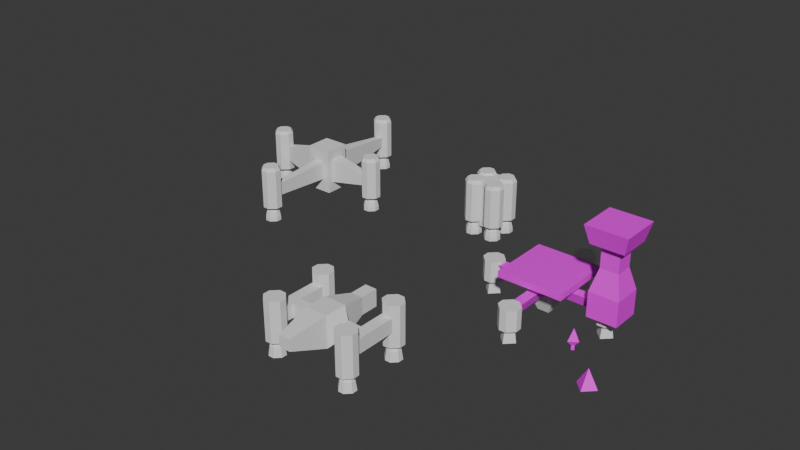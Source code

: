 # Source: random.blend  (saved by Blender 4.5.90; exported with 4.5.12 LTS)
import bpy
from mathutils import Matrix  # noqa: F401  (used for matrix-valued properties, if any)

bpy.ops.wm.read_factory_settings(use_empty=True)
scene = bpy.context.scene
scene.name = 'Scene'

# ---- collections
col_collection = bpy.data.collections.new('Collection'); scene.collection.children.link(col_collection)

# ---- images (referenced by path relative to the original .blend; pixels are not part of the script)
import os
ASSET_DIR = os.environ.get("B2B_ASSET_DIR", "")  # directory of the original .blend (textures are referenced by path, not embedded)
HERE = os.path.dirname(os.path.abspath(__file__))  # packed textures are extracted next to this script under _unpacked/

def load_image(name, relpath, width, height, colorspace="sRGB"):
    """Load a texture the original file referenced (path relative to the .blend, or extracted next to this script)."""
    p = next((c for c in (os.path.join(HERE, relpath), os.path.join(ASSET_DIR, relpath)) if relpath and os.path.exists(c)), "")
    if p:
        img = bpy.data.images.load(p, check_existing=True)
        img.name = name
    else:  # same state as the original file: an image datablock whose file is absent (Cycles renders it pink)
        img = bpy.data.images.new(name, width, height)
        img.source = "FILE"
        img.filepath = "//" + (relpath or name)
    img.colorspace_settings.name = colorspace
    return img
img_lander_ship = load_image('lander_ship', 'lander_ship.png', 1024, 1024, 'sRGB')
img_flames_png = load_image('flames.png', 'flames.png', 1024, 1024, 'sRGB')
img_landing_pad = load_image('landing_pad', 'landing_pad.png', 1024, 1024, 'sRGB')
img_tree_png = load_image('tree.png', 'tree.png', 1024, 1024, 'sRGB')

# ---- materials (node trees are filled in below, after node groups)
mat_lander_ship = bpy.data.materials.new('lander_ship')
mat_flamy = bpy.data.materials.new('flamy')
mat_landing_pad = bpy.data.materials.new('landing_pad')
mat_tree = bpy.data.materials.new('tree')

# ---- material node trees
mat_lander_ship.use_nodes = True; mat_lander_ship.node_tree.nodes.clear()
_N = mat_lander_ship.node_tree.nodes; _L = mat_lander_ship.node_tree.links
n0 = _N.new('ShaderNodeBsdfPrincipled'); n0.name = 'Principled BSDF'; n0.location = (-200, 100)
n1 = _N.new('ShaderNodeOutputMaterial'); n1.name = 'Material Output'; n1.location = (200, 100)
n2 = _N.new('ShaderNodeTexImage'); n2.name = 'Image Texture'; n2.location = (-490, 80)
n2.image = img_lander_ship
_L.new(n0.outputs[0], n1.inputs[0])
_L.new(n2.outputs[0], n0.inputs[0])
n1.is_active_output = True
mat_flamy.use_nodes = True; mat_flamy.node_tree.nodes.clear()
_N = mat_flamy.node_tree.nodes; _L = mat_flamy.node_tree.links
n0 = _N.new('ShaderNodeBsdfPrincipled'); n0.name = 'Principled BSDF'; n0.location = (-200, 100)
n1 = _N.new('ShaderNodeOutputMaterial'); n1.name = 'Material Output'; n1.location = (200, 100)
n2 = _N.new('ShaderNodeTexImage'); n2.name = 'Image Texture'; n2.location = (-490, 60)
n2.image = img_flames_png
_L.new(n0.outputs[0], n1.inputs[0])
_L.new(n2.outputs[0], n0.inputs[0])
n1.is_active_output = True
mat_landing_pad.use_nodes = True; mat_landing_pad.node_tree.nodes.clear()
_N = mat_landing_pad.node_tree.nodes; _L = mat_landing_pad.node_tree.links
n0 = _N.new('ShaderNodeBsdfPrincipled'); n0.name = 'Principled BSDF'; n0.location = (-200, 100)
n1 = _N.new('ShaderNodeOutputMaterial'); n1.name = 'Material Output'; n1.location = (200, 100)
n2 = _N.new('ShaderNodeTexImage'); n2.name = 'Image Texture'; n2.location = (-490, 80)
n2.image = img_landing_pad
n2.interpolation = 'Closest'
_L.new(n0.outputs[0], n1.inputs[0])
_L.new(n2.outputs[0], n0.inputs[0])
n1.is_active_output = True
mat_tree.use_nodes = True; mat_tree.node_tree.nodes.clear()
_N = mat_tree.node_tree.nodes; _L = mat_tree.node_tree.links
n0 = _N.new('ShaderNodeBsdfPrincipled'); n0.name = 'Principled BSDF'; n0.location = (-200, 100)
n1 = _N.new('ShaderNodeOutputMaterial'); n1.name = 'Material Output'; n1.location = (200, 100)
n2 = _N.new('ShaderNodeTexImage'); n2.name = 'Image Texture'; n2.location = (-490, 80)
n2.image = img_tree_png
_L.new(n0.outputs[0], n1.inputs[0])
_L.new(n2.outputs[0], n0.inputs[0])
n1.is_active_output = True

# ---- world
world_world = bpy.data.worlds.new('World'); scene.world = world_world
world_world.use_nodes = True; world_world.node_tree.nodes.clear()
_N = world_world.node_tree.nodes; _L = world_world.node_tree.links
n0 = _N.new('ShaderNodeOutputWorld'); n0.name = 'World Output'; n0.location = (300, 300)
n1 = _N.new('ShaderNodeBackground'); n1.name = 'Background'; n1.location = (10, 300)
n1.inputs[0].default_value = (0.05088, 0.05088, 0.05088, 1.0)
_L.new(n1.outputs[0], n0.inputs[0])
n0.is_active_output = True
world_world.color = (0.05088, 0.05088, 0.05088)
world_world.sun_shadow_jitter_overblur = 0.0

# ---- meshes
me_cube_001 = bpy.data.meshes.new('Cube.001')
me_cube_001.from_pydata([(0.3467, -1.0, 3.162), (1.0, -0.3467, 3.162), (1.0, 0.3467, 3.162), (0.3467, 1.0, 3.162), (-0.3467, 1.0, 3.162), (-1.0, 0.3467, 3.162), (-1.0, -0.3467, 3.162), (-0.3467, -1.0, 3.162), (-0.3467, -1.0, -1.0), (-1.0, -0.3467, -1.0), (-1.0, -0.3467, 1.0), (-0.3467, -1.0, 1.0), (-1.0, 0.3467, -1.0), (-0.3467, 1.0, -1.0), (-0.3467, 1.0, 1.0), (-1.0, 0.3467, 1.0), (1.0, -0.3467, -1.0), (0.3467, -1.0, -1.0), (0.3467, -1.0, 1.0), (1.0, -0.3467, 1.0), (0.3467, 1.0, -1.0), (1.0, 0.3467, -1.0), (1.0, 0.3467, 1.0), (0.3467, 1.0, 1.0), (0.7856, -0.2724, 3.503), (0.7856, 0.2724, 3.503), (0.2724, -0.7856, 3.503), (-0.2724, -0.7856, 3.503), (-0.7856, -0.2724, 3.503), (-0.7856, 0.2724, 3.503), (-0.2724, 0.7856, 3.503), (0.2724, 0.7856, 3.503), (-0.09989, -0.2881, -1.0), (-0.2881, -0.09989, -1.0), (-0.2881, 0.09989, -1.0), (-0.09989, 0.2881, -1.0), (0.2881, -0.09989, -1.0), (0.09989, -0.2881, -1.0), (0.09989, 0.2881, -1.0), (0.2881, 0.09989, -1.0), (-0.6697, -0.2322, -1.55), (-0.2322, -0.6697, -1.55), (-0.2322, 0.6697, -1.55), (-0.6697, 0.2322, -1.55), (0.6697, 0.2322, -1.55), (0.2322, 0.6697, -1.55), (0.2322, -0.6697, -1.55), (0.6697, -0.2322, -1.55), (-0.8007, -0.2776, -2.079), (-0.2776, -0.8007, -2.079), (-0.2776, 0.8007, -2.079), (-0.8007, 0.2776, -2.079), (0.8007, 0.2776, -2.079), (0.2776, 0.8007, -2.079), (0.2776, -0.8007, -2.079), (0.8007, -0.2776, -2.079), (-0.6265, -0.2037, -2.54), (-0.2037, -0.6265, -2.54), (-0.2037, 0.6265, -2.54), (-0.6265, 0.2037, -2.54), (0.6265, 0.2037, -2.54), (0.2037, 0.6265, -2.54), (0.2037, -0.6265, -2.54), (0.6265, -0.2037, -2.54), (-0.8264, -0.2865, -2.54), (-0.2865, -0.8264, -2.54), (-0.2865, 0.8264, -2.54), (-0.8264, 0.2865, -2.54), (0.8264, 0.2865, -2.54), (0.2865, 0.8264, -2.54), (0.2865, -0.8264, -2.54), (0.8264, -0.2865, -2.54), (-0.6265, -0.2037, -1.905), (-0.2037, -0.6265, -1.905), (-0.2037, 0.6265, -1.905), (-0.6265, 0.2037, -1.905), (0.6265, 0.2037, -1.905), (0.2037, 0.6265, -1.905), (0.2037, -0.6265, -1.905), (0.6265, -0.2037, -1.905)], [], [(17, 18, 11, 8), (21, 22, 19, 16), (3, 4, 30, 31), (11, 18, 0, 7), (9, 10, 15, 12), (13, 14, 23, 20), (8, 11, 10, 9), (14, 13, 12, 15), (22, 21, 20, 23), (18, 17, 16, 19), (12, 13, 20, 21, 16, 17, 8, 9), (22, 23, 3, 2), (14, 15, 5, 4), (10, 11, 7, 6), (19, 22, 2, 1), (15, 10, 6, 5), (23, 14, 4, 3), (18, 19, 1, 0), (25, 31, 30, 29, 28, 27, 26, 24), (2, 3, 31, 25), (0, 1, 24, 26), (5, 6, 28, 29), (1, 2, 25, 24), (4, 5, 29, 30), (6, 7, 27, 28), (7, 0, 26, 27), (34, 33, 32, 37, 36, 39, 38, 35), (45, 44, 52, 53), (39, 36, 47, 44), (33, 34, 43, 40), (38, 39, 44, 45), (32, 33, 40, 41), (37, 32, 41, 46), (35, 38, 45, 42), (36, 37, 46, 47), (34, 35, 42, 43), (52, 55, 71, 68), (41, 40, 48, 49), (46, 41, 49, 54), (42, 45, 53, 50), (47, 46, 54, 55), (43, 42, 50, 51), (44, 47, 55, 52), (40, 43, 51, 48), (63, 62, 78, 79), (48, 51, 67, 64), (53, 52, 68, 69), (49, 48, 64, 65), (54, 49, 65, 70), (50, 53, 69, 66), (55, 54, 70, 71), (51, 50, 66, 67), (56, 57, 65, 64), (58, 59, 67, 66), (60, 61, 69, 68), (62, 63, 71, 70), (59, 56, 64, 67), (61, 58, 66, 69), (63, 60, 68, 71), (57, 62, 70, 65), (75, 74, 77, 76, 79, 78, 73, 72), (59, 58, 74, 75), (60, 63, 79, 76), (56, 59, 75, 72), (61, 60, 76, 77), (57, 56, 72, 73), (62, 57, 73, 78), (58, 61, 77, 74)])
_uv = me_cube_001.uv_layers.new(name='UVMap')
_uv.uv.foreach_set('vector', [0.375, 0.8317, 0.625, 0.8317, 0.625, 0.9183, 0.375, 0.9183, 0.375, 0.5817, 0.625, 0.5817, 0.625, 0.6683, 0.375, 0.6683, 0.625, 0.4183, 0.625, 0.3317, 0.625, 0.3317, 0.625, 0.4183, 0.625, 0.9183, 0.625, 0.8317, 0.625, 0.8317, 0.625, 0.9183, 0.375, 0.08166, 0.625, 0.08166, 0.625, 0.1683, 0.375, 0.1683, 0.375, 0.3317, 0.625, 0.3317, 0.625, 0.4183, 0.375, 0.4183, 0.375, 0.0, 0.625, 0.0, 0.625, 0.08166, 0.375, 0.08166, 0.625, 0.3317, 0.375, 0.3317, 0.375, 0.1683, 0.625, 0.1683, 0.625, 0.5817, 0.375, 0.5817, 0.375, 0.4183, 0.625, 0.4183, 0.625, 0.8317, 0.375, 0.8317, 0.375, 0.6683, 0.625, 0.6683, 0.125, 0.5817, 0.2067, 0.5, 0.2933, 0.5, 0.375, 0.5817, 0.375, 0.6683, 0.2933, 0.75, 0.2067, 0.75, 0.125, 0.6683, 0.625, 0.5817, 0.625, 0.4183, 0.625, 0.4183, 0.625, 0.5817, 0.625, 0.3317, 0.625, 0.1683, 0.625, 0.1683, 0.625, 0.3317, 0.625, 0.08166, 0.625, 0.0, 0.625, 0.0, 0.625, 0.08166, 0.625, 0.6683, 0.625, 0.5817, 0.625, 0.5817, 0.625, 0.6683, 0.625, 0.1683, 0.625, 0.08166, 0.625, 0.08166, 0.625, 0.1683, 0.625, 0.4183, 0.625, 0.3317, 0.625, 0.3317, 0.625, 0.4183, 0.625, 0.8317, 0.625, 0.6683, 0.625, 0.6683, 0.625, 0.8317, 0.625, 0.5817, 0.7067, 0.5, 0.7933, 0.5, 0.875, 0.5817, 0.875, 0.6683, 0.7933, 0.75, 0.7067, 0.75, 0.625, 0.6683, 0.625, 0.5817, 0.625, 0.4183, 0.625, 0.4183, 0.625, 0.5817, 0.625, 0.8317, 0.625, 0.6683, 0.625, 0.6683, 0.625, 0.8317, 0.625, 0.1683, 0.625, 0.08166, 0.625, 0.08166, 0.625, 0.1683, 0.625, 0.6683, 0.625, 0.5817, 0.625, 0.5817, 0.625, 0.6683, 0.625, 0.3317, 0.625, 0.1683, 0.625, 0.1683, 0.625, 0.3317, 0.625, 0.08166, 0.625, 0.0, 0.625, 0.0, 0.625, 0.08166, 0.625, 0.9183, 0.625, 0.8317, 0.625, 0.8317, 0.625, 0.9183, 0.125, 0.5817, 0.125, 0.6683, 0.2067, 0.75, 0.2933, 0.75, 0.375, 0.6683, 0.375, 0.5817, 0.2933, 0.5, 0.2067, 0.5, 0.2933, 0.5, 0.375, 0.5817, 0.375, 0.5817, 0.2933, 0.5, 0.375, 0.5817, 0.375, 0.6683, 0.375, 0.6683, 0.375, 0.5817, 0.125, 0.6683, 0.125, 0.5817, 0.125, 0.5817, 0.125, 0.6683, 0.2933, 0.5, 0.375, 0.5817, 0.375, 0.5817, 0.2933, 0.5, 0.2067, 0.75, 0.125, 0.6683, 0.125, 0.6683, 0.2067, 0.75, 0.2933, 0.75, 0.2067, 0.75, 0.2067, 0.75, 0.2933, 0.75, 0.2067, 0.5, 0.2933, 0.5, 0.2933, 0.5, 0.2067, 0.5, 0.375, 0.6683, 0.2933, 0.75, 0.2933, 0.75, 0.375, 0.6683, 0.125, 0.5817, 0.2067, 0.5, 0.2067, 0.5, 0.125, 0.5817, 0.375, 0.5817, 0.375, 0.6683, 0.375, 0.6683, 0.375, 0.5817, 0.2067, 0.75, 0.125, 0.6683, 0.125, 0.6683, 0.2067, 0.75, 0.2933, 0.75, 0.2067, 0.75, 0.2067, 0.75, 0.2933, 0.75, 0.2067, 0.5, 0.2933, 0.5, 0.2933, 0.5, 0.2067, 0.5, 0.375, 0.6683, 0.2933, 0.75, 0.2933, 0.75, 0.375, 0.6683, 0.125, 0.5817, 0.2067, 0.5, 0.2067, 0.5, 0.125, 0.5817, 0.375, 0.5817, 0.375, 0.6683, 0.375, 0.6683, 0.375, 0.5817, 0.125, 0.6683, 0.125, 0.5817, 0.125, 0.5817, 0.125, 0.6683, 0.3448, 0.6558, 0.2808, 0.7198, 0.2808, 0.7198, 0.3448, 0.6558, 0.125, 0.6683, 0.125, 0.5817, 0.125, 0.5817, 0.125, 0.6683, 0.2933, 0.5, 0.375, 0.5817, 0.375, 0.5817, 0.2933, 0.5, 0.2067, 0.75, 0.125, 0.6683, 0.125, 0.6683, 0.2067, 0.75, 0.2933, 0.75, 0.2067, 0.75, 0.2067, 0.75, 0.2933, 0.75, 0.2067, 0.5, 0.2933, 0.5, 0.2933, 0.5, 0.2067, 0.5, 0.375, 0.6683, 0.2933, 0.75, 0.2933, 0.75, 0.375, 0.6683, 0.125, 0.5817, 0.2067, 0.5, 0.2067, 0.5, 0.125, 0.5817, 0.1552, 0.6558, 0.2192, 0.7198, 0.2067, 0.75, 0.125, 0.6683, 0.2192, 0.5302, 0.1552, 0.5942, 0.125, 0.5817, 0.2067, 0.5, 0.3448, 0.5942, 0.2808, 0.5302, 0.2933, 0.5, 0.375, 0.5817, 0.2808, 0.7198, 0.3448, 0.6558, 0.375, 0.6683, 0.2933, 0.75, 0.1552, 0.5942, 0.1552, 0.6558, 0.125, 0.6683, 0.125, 0.5817, 0.2808, 0.5302, 0.2192, 0.5302, 0.2067, 0.5, 0.2933, 0.5, 0.3448, 0.6558, 0.3448, 0.5942, 0.375, 0.5817, 0.375, 0.6683, 0.2192, 0.7198, 0.2808, 0.7198, 0.2933, 0.75, 0.2067, 0.75, 0.1552, 0.5942, 0.2192, 0.5302, 0.2808, 0.5302, 0.3448, 0.5942, 0.3448, 0.6558, 0.2808, 0.7198, 0.2192, 0.7198, 0.1552, 0.6558, 0.1552, 0.5942, 0.2192, 0.5302, 0.2192, 0.5302, 0.1552, 0.5942, 0.3448, 0.5942, 0.3448, 0.6558, 0.3448, 0.6558, 0.3448, 0.5942, 0.1552, 0.6558, 0.1552, 0.5942, 0.1552, 0.5942, 0.1552, 0.6558, 0.2808, 0.5302, 0.3448, 0.5942, 0.3448, 0.5942, 0.2808, 0.5302, 0.2192, 0.7198, 0.1552, 0.6558, 0.1552, 0.6558, 0.2192, 0.7198, 0.2808, 0.7198, 0.2192, 0.7198, 0.2192, 0.7198, 0.2808, 0.7198, 0.2192, 0.5302, 0.2808, 0.5302, 0.2808, 0.5302, 0.2192, 0.5302])
me_cube_001.update()
me_cube_002 = bpy.data.meshes.new('Cube.002')
me_cube_002.from_pydata([(0.3467, -1.0, 3.162), (1.0, -0.3467, 3.162), (1.0, 0.3467, 3.162), (0.3467, 1.0, 3.162), (-0.3467, 1.0, 3.162), (-1.0, 0.3467, 3.162), (-1.0, -0.3467, 3.162), (-0.3467, -1.0, 3.162), (-0.3467, -1.0, -1.0), (-1.0, -0.3467, -1.0), (-1.0, -0.3467, 1.0), (-0.3467, -1.0, 1.0), (-1.0, 0.3467, -1.0), (-0.3467, 1.0, -1.0), (-0.3467, 1.0, 1.0), (-1.0, 0.3467, 1.0), (1.0, -0.3467, -1.0), (0.3467, -1.0, -1.0), (0.3467, -1.0, 1.0), (1.0, -0.3467, 1.0), (0.3467, 1.0, -1.0), (1.0, 0.3467, -1.0), (1.0, 0.3467, 1.0), (0.3467, 1.0, 1.0), (0.7856, -0.2724, 3.503), (0.7856, 0.2724, 3.503), (0.2724, -0.7856, 3.503), (-0.2724, -0.7856, 3.503), (-0.7856, -0.2724, 3.503), (-0.7856, 0.2724, 3.503), (-0.2724, 0.7856, 3.503), (0.2724, 0.7856, 3.503), (-0.09989, -0.2881, -1.0), (-0.2881, -0.09989, -1.0), (-0.2881, 0.09989, -1.0), (-0.09989, 0.2881, -1.0), (0.2881, -0.09989, -1.0), (0.09989, -0.2881, -1.0), (0.09989, 0.2881, -1.0), (0.2881, 0.09989, -1.0), (-0.6697, -0.2322, -1.55), (-0.2322, -0.6697, -1.55), (-0.2322, 0.6697, -1.55), (-0.6697, 0.2322, -1.55), (0.6697, 0.2322, -1.55), (0.2322, 0.6697, -1.55), (0.2322, -0.6697, -1.55), (0.6697, -0.2322, -1.55), (-0.8007, -0.2776, -2.079), (-0.2776, -0.8007, -2.079), (-0.2776, 0.8007, -2.079), (-0.8007, 0.2776, -2.079), (0.8007, 0.2776, -2.079), (0.2776, 0.8007, -2.079), (0.2776, -0.8007, -2.079), (0.8007, -0.2776, -2.079), (-0.6265, -0.2037, -2.54), (-0.2037, -0.6265, -2.54), (-0.2037, 0.6265, -2.54), (-0.6265, 0.2037, -2.54), (0.6265, 0.2037, -2.54), (0.2037, 0.6265, -2.54), (0.2037, -0.6265, -2.54), (0.6265, -0.2037, -2.54), (-0.8264, -0.2865, -2.54), (-0.2865, -0.8264, -2.54), (-0.2865, 0.8264, -2.54), (-0.8264, 0.2865, -2.54), (0.8264, 0.2865, -2.54), (0.2865, 0.8264, -2.54), (0.2865, -0.8264, -2.54), (0.8264, -0.2865, -2.54), (-0.6265, -0.2037, -1.905), (-0.2037, -0.6265, -1.905), (-0.2037, 0.6265, -1.905), (-0.6265, 0.2037, -1.905), (0.6265, 0.2037, -1.905), (0.2037, 0.6265, -1.905), (0.2037, -0.6265, -1.905), (0.6265, -0.2037, -1.905)], [], [(17, 18, 11, 8), (21, 22, 19, 16), (3, 4, 30, 31), (11, 18, 0, 7), (9, 10, 15, 12), (13, 14, 23, 20), (8, 11, 10, 9), (14, 13, 12, 15), (22, 21, 20, 23), (18, 17, 16, 19), (12, 13, 20, 21, 16, 17, 8, 9), (22, 23, 3, 2), (14, 15, 5, 4), (10, 11, 7, 6), (19, 22, 2, 1), (15, 10, 6, 5), (23, 14, 4, 3), (18, 19, 1, 0), (25, 31, 30, 29, 28, 27, 26, 24), (2, 3, 31, 25), (0, 1, 24, 26), (5, 6, 28, 29), (1, 2, 25, 24), (4, 5, 29, 30), (6, 7, 27, 28), (7, 0, 26, 27), (34, 33, 32, 37, 36, 39, 38, 35), (45, 44, 52, 53), (39, 36, 47, 44), (33, 34, 43, 40), (38, 39, 44, 45), (32, 33, 40, 41), (37, 32, 41, 46), (35, 38, 45, 42), (36, 37, 46, 47), (34, 35, 42, 43), (52, 55, 71, 68), (41, 40, 48, 49), (46, 41, 49, 54), (42, 45, 53, 50), (47, 46, 54, 55), (43, 42, 50, 51), (44, 47, 55, 52), (40, 43, 51, 48), (63, 62, 78, 79), (48, 51, 67, 64), (53, 52, 68, 69), (49, 48, 64, 65), (54, 49, 65, 70), (50, 53, 69, 66), (55, 54, 70, 71), (51, 50, 66, 67), (56, 57, 65, 64), (58, 59, 67, 66), (60, 61, 69, 68), (62, 63, 71, 70), (59, 56, 64, 67), (61, 58, 66, 69), (63, 60, 68, 71), (57, 62, 70, 65), (75, 74, 77, 76, 79, 78, 73, 72), (59, 58, 74, 75), (60, 63, 79, 76), (56, 59, 75, 72), (61, 60, 76, 77), (57, 56, 72, 73), (62, 57, 73, 78), (58, 61, 77, 74)])
_uv = me_cube_002.uv_layers.new(name='UVMap')
_uv.uv.foreach_set('vector', [0.375, 0.8317, 0.625, 0.8317, 0.625, 0.9183, 0.375, 0.9183, 0.375, 0.5817, 0.625, 0.5817, 0.625, 0.6683, 0.375, 0.6683, 0.625, 0.4183, 0.625, 0.3317, 0.625, 0.3317, 0.625, 0.4183, 0.625, 0.9183, 0.625, 0.8317, 0.625, 0.8317, 0.625, 0.9183, 0.375, 0.08166, 0.625, 0.08166, 0.625, 0.1683, 0.375, 0.1683, 0.375, 0.3317, 0.625, 0.3317, 0.625, 0.4183, 0.375, 0.4183, 0.375, 0.0, 0.625, 0.0, 0.625, 0.08166, 0.375, 0.08166, 0.625, 0.3317, 0.375, 0.3317, 0.375, 0.1683, 0.625, 0.1683, 0.625, 0.5817, 0.375, 0.5817, 0.375, 0.4183, 0.625, 0.4183, 0.625, 0.8317, 0.375, 0.8317, 0.375, 0.6683, 0.625, 0.6683, 0.125, 0.5817, 0.2067, 0.5, 0.2933, 0.5, 0.375, 0.5817, 0.375, 0.6683, 0.2933, 0.75, 0.2067, 0.75, 0.125, 0.6683, 0.625, 0.5817, 0.625, 0.4183, 0.625, 0.4183, 0.625, 0.5817, 0.625, 0.3317, 0.625, 0.1683, 0.625, 0.1683, 0.625, 0.3317, 0.625, 0.08166, 0.625, 0.0, 0.625, 0.0, 0.625, 0.08166, 0.625, 0.6683, 0.625, 0.5817, 0.625, 0.5817, 0.625, 0.6683, 0.625, 0.1683, 0.625, 0.08166, 0.625, 0.08166, 0.625, 0.1683, 0.625, 0.4183, 0.625, 0.3317, 0.625, 0.3317, 0.625, 0.4183, 0.625, 0.8317, 0.625, 0.6683, 0.625, 0.6683, 0.625, 0.8317, 0.625, 0.5817, 0.7067, 0.5, 0.7933, 0.5, 0.875, 0.5817, 0.875, 0.6683, 0.7933, 0.75, 0.7067, 0.75, 0.625, 0.6683, 0.625, 0.5817, 0.625, 0.4183, 0.625, 0.4183, 0.625, 0.5817, 0.625, 0.8317, 0.625, 0.6683, 0.625, 0.6683, 0.625, 0.8317, 0.625, 0.1683, 0.625, 0.08166, 0.625, 0.08166, 0.625, 0.1683, 0.625, 0.6683, 0.625, 0.5817, 0.625, 0.5817, 0.625, 0.6683, 0.625, 0.3317, 0.625, 0.1683, 0.625, 0.1683, 0.625, 0.3317, 0.625, 0.08166, 0.625, 0.0, 0.625, 0.0, 0.625, 0.08166, 0.625, 0.9183, 0.625, 0.8317, 0.625, 0.8317, 0.625, 0.9183, 0.125, 0.5817, 0.125, 0.6683, 0.2067, 0.75, 0.2933, 0.75, 0.375, 0.6683, 0.375, 0.5817, 0.2933, 0.5, 0.2067, 0.5, 0.2933, 0.5, 0.375, 0.5817, 0.375, 0.5817, 0.2933, 0.5, 0.375, 0.5817, 0.375, 0.6683, 0.375, 0.6683, 0.375, 0.5817, 0.125, 0.6683, 0.125, 0.5817, 0.125, 0.5817, 0.125, 0.6683, 0.2933, 0.5, 0.375, 0.5817, 0.375, 0.5817, 0.2933, 0.5, 0.2067, 0.75, 0.125, 0.6683, 0.125, 0.6683, 0.2067, 0.75, 0.2933, 0.75, 0.2067, 0.75, 0.2067, 0.75, 0.2933, 0.75, 0.2067, 0.5, 0.2933, 0.5, 0.2933, 0.5, 0.2067, 0.5, 0.375, 0.6683, 0.2933, 0.75, 0.2933, 0.75, 0.375, 0.6683, 0.125, 0.5817, 0.2067, 0.5, 0.2067, 0.5, 0.125, 0.5817, 0.375, 0.5817, 0.375, 0.6683, 0.375, 0.6683, 0.375, 0.5817, 0.2067, 0.75, 0.125, 0.6683, 0.125, 0.6683, 0.2067, 0.75, 0.2933, 0.75, 0.2067, 0.75, 0.2067, 0.75, 0.2933, 0.75, 0.2067, 0.5, 0.2933, 0.5, 0.2933, 0.5, 0.2067, 0.5, 0.375, 0.6683, 0.2933, 0.75, 0.2933, 0.75, 0.375, 0.6683, 0.125, 0.5817, 0.2067, 0.5, 0.2067, 0.5, 0.125, 0.5817, 0.375, 0.5817, 0.375, 0.6683, 0.375, 0.6683, 0.375, 0.5817, 0.125, 0.6683, 0.125, 0.5817, 0.125, 0.5817, 0.125, 0.6683, 0.3448, 0.6558, 0.2808, 0.7198, 0.2808, 0.7198, 0.3448, 0.6558, 0.125, 0.6683, 0.125, 0.5817, 0.125, 0.5817, 0.125, 0.6683, 0.2933, 0.5, 0.375, 0.5817, 0.375, 0.5817, 0.2933, 0.5, 0.2067, 0.75, 0.125, 0.6683, 0.125, 0.6683, 0.2067, 0.75, 0.2933, 0.75, 0.2067, 0.75, 0.2067, 0.75, 0.2933, 0.75, 0.2067, 0.5, 0.2933, 0.5, 0.2933, 0.5, 0.2067, 0.5, 0.375, 0.6683, 0.2933, 0.75, 0.2933, 0.75, 0.375, 0.6683, 0.125, 0.5817, 0.2067, 0.5, 0.2067, 0.5, 0.125, 0.5817, 0.1552, 0.6558, 0.2192, 0.7198, 0.2067, 0.75, 0.125, 0.6683, 0.2192, 0.5302, 0.1552, 0.5942, 0.125, 0.5817, 0.2067, 0.5, 0.3448, 0.5942, 0.2808, 0.5302, 0.2933, 0.5, 0.375, 0.5817, 0.2808, 0.7198, 0.3448, 0.6558, 0.375, 0.6683, 0.2933, 0.75, 0.1552, 0.5942, 0.1552, 0.6558, 0.125, 0.6683, 0.125, 0.5817, 0.2808, 0.5302, 0.2192, 0.5302, 0.2067, 0.5, 0.2933, 0.5, 0.3448, 0.6558, 0.3448, 0.5942, 0.375, 0.5817, 0.375, 0.6683, 0.2192, 0.7198, 0.2808, 0.7198, 0.2933, 0.75, 0.2067, 0.75, 0.1552, 0.5942, 0.2192, 0.5302, 0.2808, 0.5302, 0.3448, 0.5942, 0.3448, 0.6558, 0.2808, 0.7198, 0.2192, 0.7198, 0.1552, 0.6558, 0.1552, 0.5942, 0.2192, 0.5302, 0.2192, 0.5302, 0.1552, 0.5942, 0.3448, 0.5942, 0.3448, 0.6558, 0.3448, 0.6558, 0.3448, 0.5942, 0.1552, 0.6558, 0.1552, 0.5942, 0.1552, 0.5942, 0.1552, 0.6558, 0.2808, 0.5302, 0.3448, 0.5942, 0.3448, 0.5942, 0.2808, 0.5302, 0.2192, 0.7198, 0.1552, 0.6558, 0.1552, 0.6558, 0.2192, 0.7198, 0.2808, 0.7198, 0.2192, 0.7198, 0.2192, 0.7198, 0.2808, 0.7198, 0.2192, 0.5302, 0.2808, 0.5302, 0.2808, 0.5302, 0.2192, 0.5302])
me_cube_002.update()
me_cube_003 = bpy.data.meshes.new('Cube.003')
me_cube_003.from_pydata([(0.3467, -1.0, 3.162), (1.0, -0.3467, 3.162), (1.0, 0.3467, 3.162), (0.3467, 1.0, 3.162), (-0.3467, 1.0, 3.162), (-1.0, 0.3467, 3.162), (-1.0, -0.3467, 3.162), (-0.3467, -1.0, 3.162), (-0.3467, -1.0, -1.0), (-1.0, -0.3467, -1.0), (-1.0, -0.3467, 1.0), (-0.3467, -1.0, 1.0), (-1.0, 0.3467, -1.0), (-0.3467, 1.0, -1.0), (-0.3467, 1.0, 1.0), (-1.0, 0.3467, 1.0), (1.0, -0.3467, -1.0), (0.3467, -1.0, -1.0), (0.3467, -1.0, 1.0), (1.0, -0.3467, 1.0), (0.3467, 1.0, -1.0), (1.0, 0.3467, -1.0), (1.0, 0.3467, 1.0), (0.3467, 1.0, 1.0), (0.7856, -0.2724, 3.503), (0.7856, 0.2724, 3.503), (0.2724, -0.7856, 3.503), (-0.2724, -0.7856, 3.503), (-0.7856, -0.2724, 3.503), (-0.7856, 0.2724, 3.503), (-0.2724, 0.7856, 3.503), (0.2724, 0.7856, 3.503), (-0.09989, -0.2881, -1.0), (-0.2881, -0.09989, -1.0), (-0.2881, 0.09989, -1.0), (-0.09989, 0.2881, -1.0), (0.2881, -0.09989, -1.0), (0.09989, -0.2881, -1.0), (0.09989, 0.2881, -1.0), (0.2881, 0.09989, -1.0), (-0.6697, -0.2322, -1.55), (-0.2322, -0.6697, -1.55), (-0.2322, 0.6697, -1.55), (-0.6697, 0.2322, -1.55), (0.6697, 0.2322, -1.55), (0.2322, 0.6697, -1.55), (0.2322, -0.6697, -1.55), (0.6697, -0.2322, -1.55), (-0.8007, -0.2776, -2.079), (-0.2776, -0.8007, -2.079), (-0.2776, 0.8007, -2.079), (-0.8007, 0.2776, -2.079), (0.8007, 0.2776, -2.079), (0.2776, 0.8007, -2.079), (0.2776, -0.8007, -2.079), (0.8007, -0.2776, -2.079), (-0.6265, -0.2037, -2.54), (-0.2037, -0.6265, -2.54), (-0.2037, 0.6265, -2.54), (-0.6265, 0.2037, -2.54), (0.6265, 0.2037, -2.54), (0.2037, 0.6265, -2.54), (0.2037, -0.6265, -2.54), (0.6265, -0.2037, -2.54), (-0.8264, -0.2865, -2.54), (-0.2865, -0.8264, -2.54), (-0.2865, 0.8264, -2.54), (-0.8264, 0.2865, -2.54), (0.8264, 0.2865, -2.54), (0.2865, 0.8264, -2.54), (0.2865, -0.8264, -2.54), (0.8264, -0.2865, -2.54), (-0.6265, -0.2037, -1.905), (-0.2037, -0.6265, -1.905), (-0.2037, 0.6265, -1.905), (-0.6265, 0.2037, -1.905), (0.6265, 0.2037, -1.905), (0.2037, 0.6265, -1.905), (0.2037, -0.6265, -1.905), (0.6265, -0.2037, -1.905)], [], [(17, 18, 11, 8), (21, 22, 19, 16), (3, 4, 30, 31), (11, 18, 0, 7), (9, 10, 15, 12), (13, 14, 23, 20), (8, 11, 10, 9), (14, 13, 12, 15), (22, 21, 20, 23), (18, 17, 16, 19), (12, 13, 20, 21, 16, 17, 8, 9), (22, 23, 3, 2), (14, 15, 5, 4), (10, 11, 7, 6), (19, 22, 2, 1), (15, 10, 6, 5), (23, 14, 4, 3), (18, 19, 1, 0), (25, 31, 30, 29, 28, 27, 26, 24), (2, 3, 31, 25), (0, 1, 24, 26), (5, 6, 28, 29), (1, 2, 25, 24), (4, 5, 29, 30), (6, 7, 27, 28), (7, 0, 26, 27), (34, 33, 32, 37, 36, 39, 38, 35), (45, 44, 52, 53), (39, 36, 47, 44), (33, 34, 43, 40), (38, 39, 44, 45), (32, 33, 40, 41), (37, 32, 41, 46), (35, 38, 45, 42), (36, 37, 46, 47), (34, 35, 42, 43), (52, 55, 71, 68), (41, 40, 48, 49), (46, 41, 49, 54), (42, 45, 53, 50), (47, 46, 54, 55), (43, 42, 50, 51), (44, 47, 55, 52), (40, 43, 51, 48), (63, 62, 78, 79), (48, 51, 67, 64), (53, 52, 68, 69), (49, 48, 64, 65), (54, 49, 65, 70), (50, 53, 69, 66), (55, 54, 70, 71), (51, 50, 66, 67), (56, 57, 65, 64), (58, 59, 67, 66), (60, 61, 69, 68), (62, 63, 71, 70), (59, 56, 64, 67), (61, 58, 66, 69), (63, 60, 68, 71), (57, 62, 70, 65), (75, 74, 77, 76, 79, 78, 73, 72), (59, 58, 74, 75), (60, 63, 79, 76), (56, 59, 75, 72), (61, 60, 76, 77), (57, 56, 72, 73), (62, 57, 73, 78), (58, 61, 77, 74)])
_uv = me_cube_003.uv_layers.new(name='UVMap')
_uv.uv.foreach_set('vector', [0.375, 0.8317, 0.625, 0.8317, 0.625, 0.9183, 0.375, 0.9183, 0.375, 0.5817, 0.625, 0.5817, 0.625, 0.6683, 0.375, 0.6683, 0.625, 0.4183, 0.625, 0.3317, 0.625, 0.3317, 0.625, 0.4183, 0.625, 0.9183, 0.625, 0.8317, 0.625, 0.8317, 0.625, 0.9183, 0.375, 0.08166, 0.625, 0.08166, 0.625, 0.1683, 0.375, 0.1683, 0.375, 0.3317, 0.625, 0.3317, 0.625, 0.4183, 0.375, 0.4183, 0.375, 0.0, 0.625, 0.0, 0.625, 0.08166, 0.375, 0.08166, 0.625, 0.3317, 0.375, 0.3317, 0.375, 0.1683, 0.625, 0.1683, 0.625, 0.5817, 0.375, 0.5817, 0.375, 0.4183, 0.625, 0.4183, 0.625, 0.8317, 0.375, 0.8317, 0.375, 0.6683, 0.625, 0.6683, 0.125, 0.5817, 0.2067, 0.5, 0.2933, 0.5, 0.375, 0.5817, 0.375, 0.6683, 0.2933, 0.75, 0.2067, 0.75, 0.125, 0.6683, 0.625, 0.5817, 0.625, 0.4183, 0.625, 0.4183, 0.625, 0.5817, 0.625, 0.3317, 0.625, 0.1683, 0.625, 0.1683, 0.625, 0.3317, 0.625, 0.08166, 0.625, 0.0, 0.625, 0.0, 0.625, 0.08166, 0.625, 0.6683, 0.625, 0.5817, 0.625, 0.5817, 0.625, 0.6683, 0.625, 0.1683, 0.625, 0.08166, 0.625, 0.08166, 0.625, 0.1683, 0.625, 0.4183, 0.625, 0.3317, 0.625, 0.3317, 0.625, 0.4183, 0.625, 0.8317, 0.625, 0.6683, 0.625, 0.6683, 0.625, 0.8317, 0.625, 0.5817, 0.7067, 0.5, 0.7933, 0.5, 0.875, 0.5817, 0.875, 0.6683, 0.7933, 0.75, 0.7067, 0.75, 0.625, 0.6683, 0.625, 0.5817, 0.625, 0.4183, 0.625, 0.4183, 0.625, 0.5817, 0.625, 0.8317, 0.625, 0.6683, 0.625, 0.6683, 0.625, 0.8317, 0.625, 0.1683, 0.625, 0.08166, 0.625, 0.08166, 0.625, 0.1683, 0.625, 0.6683, 0.625, 0.5817, 0.625, 0.5817, 0.625, 0.6683, 0.625, 0.3317, 0.625, 0.1683, 0.625, 0.1683, 0.625, 0.3317, 0.625, 0.08166, 0.625, 0.0, 0.625, 0.0, 0.625, 0.08166, 0.625, 0.9183, 0.625, 0.8317, 0.625, 0.8317, 0.625, 0.9183, 0.125, 0.5817, 0.125, 0.6683, 0.2067, 0.75, 0.2933, 0.75, 0.375, 0.6683, 0.375, 0.5817, 0.2933, 0.5, 0.2067, 0.5, 0.2933, 0.5, 0.375, 0.5817, 0.375, 0.5817, 0.2933, 0.5, 0.375, 0.5817, 0.375, 0.6683, 0.375, 0.6683, 0.375, 0.5817, 0.125, 0.6683, 0.125, 0.5817, 0.125, 0.5817, 0.125, 0.6683, 0.2933, 0.5, 0.375, 0.5817, 0.375, 0.5817, 0.2933, 0.5, 0.2067, 0.75, 0.125, 0.6683, 0.125, 0.6683, 0.2067, 0.75, 0.2933, 0.75, 0.2067, 0.75, 0.2067, 0.75, 0.2933, 0.75, 0.2067, 0.5, 0.2933, 0.5, 0.2933, 0.5, 0.2067, 0.5, 0.375, 0.6683, 0.2933, 0.75, 0.2933, 0.75, 0.375, 0.6683, 0.125, 0.5817, 0.2067, 0.5, 0.2067, 0.5, 0.125, 0.5817, 0.375, 0.5817, 0.375, 0.6683, 0.375, 0.6683, 0.375, 0.5817, 0.2067, 0.75, 0.125, 0.6683, 0.125, 0.6683, 0.2067, 0.75, 0.2933, 0.75, 0.2067, 0.75, 0.2067, 0.75, 0.2933, 0.75, 0.2067, 0.5, 0.2933, 0.5, 0.2933, 0.5, 0.2067, 0.5, 0.375, 0.6683, 0.2933, 0.75, 0.2933, 0.75, 0.375, 0.6683, 0.125, 0.5817, 0.2067, 0.5, 0.2067, 0.5, 0.125, 0.5817, 0.375, 0.5817, 0.375, 0.6683, 0.375, 0.6683, 0.375, 0.5817, 0.125, 0.6683, 0.125, 0.5817, 0.125, 0.5817, 0.125, 0.6683, 0.3448, 0.6558, 0.2808, 0.7198, 0.2808, 0.7198, 0.3448, 0.6558, 0.125, 0.6683, 0.125, 0.5817, 0.125, 0.5817, 0.125, 0.6683, 0.2933, 0.5, 0.375, 0.5817, 0.375, 0.5817, 0.2933, 0.5, 0.2067, 0.75, 0.125, 0.6683, 0.125, 0.6683, 0.2067, 0.75, 0.2933, 0.75, 0.2067, 0.75, 0.2067, 0.75, 0.2933, 0.75, 0.2067, 0.5, 0.2933, 0.5, 0.2933, 0.5, 0.2067, 0.5, 0.375, 0.6683, 0.2933, 0.75, 0.2933, 0.75, 0.375, 0.6683, 0.125, 0.5817, 0.2067, 0.5, 0.2067, 0.5, 0.125, 0.5817, 0.1552, 0.6558, 0.2192, 0.7198, 0.2067, 0.75, 0.125, 0.6683, 0.2192, 0.5302, 0.1552, 0.5942, 0.125, 0.5817, 0.2067, 0.5, 0.3448, 0.5942, 0.2808, 0.5302, 0.2933, 0.5, 0.375, 0.5817, 0.2808, 0.7198, 0.3448, 0.6558, 0.375, 0.6683, 0.2933, 0.75, 0.1552, 0.5942, 0.1552, 0.6558, 0.125, 0.6683, 0.125, 0.5817, 0.2808, 0.5302, 0.2192, 0.5302, 0.2067, 0.5, 0.2933, 0.5, 0.3448, 0.6558, 0.3448, 0.5942, 0.375, 0.5817, 0.375, 0.6683, 0.2192, 0.7198, 0.2808, 0.7198, 0.2933, 0.75, 0.2067, 0.75, 0.1552, 0.5942, 0.2192, 0.5302, 0.2808, 0.5302, 0.3448, 0.5942, 0.3448, 0.6558, 0.2808, 0.7198, 0.2192, 0.7198, 0.1552, 0.6558, 0.1552, 0.5942, 0.2192, 0.5302, 0.2192, 0.5302, 0.1552, 0.5942, 0.3448, 0.5942, 0.3448, 0.6558, 0.3448, 0.6558, 0.3448, 0.5942, 0.1552, 0.6558, 0.1552, 0.5942, 0.1552, 0.5942, 0.1552, 0.6558, 0.2808, 0.5302, 0.3448, 0.5942, 0.3448, 0.5942, 0.2808, 0.5302, 0.2192, 0.7198, 0.1552, 0.6558, 0.1552, 0.6558, 0.2192, 0.7198, 0.2808, 0.7198, 0.2192, 0.7198, 0.2192, 0.7198, 0.2808, 0.7198, 0.2192, 0.5302, 0.2808, 0.5302, 0.2808, 0.5302, 0.2192, 0.5302])
me_cube_003.update()
me_cube_004 = bpy.data.meshes.new('Cube.004')
me_cube_004.from_pydata([(0.3467, -1.0, 3.162), (1.0, -0.3467, 3.162), (1.0, 0.3467, 3.162), (0.3467, 1.0, 3.162), (-0.3467, 1.0, 3.162), (-1.0, 0.3467, 3.162), (-1.0, -0.3467, 3.162), (-0.3467, -1.0, 3.162), (-0.3467, -1.0, -1.0), (-1.0, -0.3467, -1.0), (-1.0, -0.3467, 1.0), (-0.3467, -1.0, 1.0), (-1.0, 0.3467, -1.0), (-0.3467, 1.0, -1.0), (-0.3467, 1.0, 1.0), (-1.0, 0.3467, 1.0), (1.0, -0.3467, -1.0), (0.3467, -1.0, -1.0), (0.3467, -1.0, 1.0), (1.0, -0.3467, 1.0), (0.3467, 1.0, -1.0), (1.0, 0.3467, -1.0), (1.0, 0.3467, 1.0), (0.3467, 1.0, 1.0), (0.7856, -0.2724, 3.503), (0.7856, 0.2724, 3.503), (0.2724, -0.7856, 3.503), (-0.2724, -0.7856, 3.503), (-0.7856, -0.2724, 3.503), (-0.7856, 0.2724, 3.503), (-0.2724, 0.7856, 3.503), (0.2724, 0.7856, 3.503), (-0.09989, -0.2881, -1.0), (-0.2881, -0.09989, -1.0), (-0.2881, 0.09989, -1.0), (-0.09989, 0.2881, -1.0), (0.2881, -0.09989, -1.0), (0.09989, -0.2881, -1.0), (0.09989, 0.2881, -1.0), (0.2881, 0.09989, -1.0), (-0.6697, -0.2322, -1.55), (-0.2322, -0.6697, -1.55), (-0.2322, 0.6697, -1.55), (-0.6697, 0.2322, -1.55), (0.6697, 0.2322, -1.55), (0.2322, 0.6697, -1.55), (0.2322, -0.6697, -1.55), (0.6697, -0.2322, -1.55), (-0.8007, -0.2776, -2.079), (-0.2776, -0.8007, -2.079), (-0.2776, 0.8007, -2.079), (-0.8007, 0.2776, -2.079), (0.8007, 0.2776, -2.079), (0.2776, 0.8007, -2.079), (0.2776, -0.8007, -2.079), (0.8007, -0.2776, -2.079), (-0.6265, -0.2037, -2.54), (-0.2037, -0.6265, -2.54), (-0.2037, 0.6265, -2.54), (-0.6265, 0.2037, -2.54), (0.6265, 0.2037, -2.54), (0.2037, 0.6265, -2.54), (0.2037, -0.6265, -2.54), (0.6265, -0.2037, -2.54), (-0.8264, -0.2865, -2.54), (-0.2865, -0.8264, -2.54), (-0.2865, 0.8264, -2.54), (-0.8264, 0.2865, -2.54), (0.8264, 0.2865, -2.54), (0.2865, 0.8264, -2.54), (0.2865, -0.8264, -2.54), (0.8264, -0.2865, -2.54), (-0.6265, -0.2037, -1.905), (-0.2037, -0.6265, -1.905), (-0.2037, 0.6265, -1.905), (-0.6265, 0.2037, -1.905), (0.6265, 0.2037, -1.905), (0.2037, 0.6265, -1.905), (0.2037, -0.6265, -1.905), (0.6265, -0.2037, -1.905)], [], [(17, 18, 11, 8), (21, 22, 19, 16), (3, 4, 30, 31), (11, 18, 0, 7), (9, 10, 15, 12), (13, 14, 23, 20), (8, 11, 10, 9), (14, 13, 12, 15), (22, 21, 20, 23), (18, 17, 16, 19), (12, 13, 20, 21, 16, 17, 8, 9), (22, 23, 3, 2), (14, 15, 5, 4), (10, 11, 7, 6), (19, 22, 2, 1), (15, 10, 6, 5), (23, 14, 4, 3), (18, 19, 1, 0), (25, 31, 30, 29, 28, 27, 26, 24), (2, 3, 31, 25), (0, 1, 24, 26), (5, 6, 28, 29), (1, 2, 25, 24), (4, 5, 29, 30), (6, 7, 27, 28), (7, 0, 26, 27), (34, 33, 32, 37, 36, 39, 38, 35), (45, 44, 52, 53), (39, 36, 47, 44), (33, 34, 43, 40), (38, 39, 44, 45), (32, 33, 40, 41), (37, 32, 41, 46), (35, 38, 45, 42), (36, 37, 46, 47), (34, 35, 42, 43), (52, 55, 71, 68), (41, 40, 48, 49), (46, 41, 49, 54), (42, 45, 53, 50), (47, 46, 54, 55), (43, 42, 50, 51), (44, 47, 55, 52), (40, 43, 51, 48), (63, 62, 78, 79), (48, 51, 67, 64), (53, 52, 68, 69), (49, 48, 64, 65), (54, 49, 65, 70), (50, 53, 69, 66), (55, 54, 70, 71), (51, 50, 66, 67), (56, 57, 65, 64), (58, 59, 67, 66), (60, 61, 69, 68), (62, 63, 71, 70), (59, 56, 64, 67), (61, 58, 66, 69), (63, 60, 68, 71), (57, 62, 70, 65), (75, 74, 77, 76, 79, 78, 73, 72), (59, 58, 74, 75), (60, 63, 79, 76), (56, 59, 75, 72), (61, 60, 76, 77), (57, 56, 72, 73), (62, 57, 73, 78), (58, 61, 77, 74)])
_uv = me_cube_004.uv_layers.new(name='UVMap')
_uv.uv.foreach_set('vector', [0.375, 0.8317, 0.625, 0.8317, 0.625, 0.9183, 0.375, 0.9183, 0.375, 0.5817, 0.625, 0.5817, 0.625, 0.6683, 0.375, 0.6683, 0.625, 0.4183, 0.625, 0.3317, 0.625, 0.3317, 0.625, 0.4183, 0.625, 0.9183, 0.625, 0.8317, 0.625, 0.8317, 0.625, 0.9183, 0.375, 0.08166, 0.625, 0.08166, 0.625, 0.1683, 0.375, 0.1683, 0.375, 0.3317, 0.625, 0.3317, 0.625, 0.4183, 0.375, 0.4183, 0.375, 0.0, 0.625, 0.0, 0.625, 0.08166, 0.375, 0.08166, 0.625, 0.3317, 0.375, 0.3317, 0.375, 0.1683, 0.625, 0.1683, 0.625, 0.5817, 0.375, 0.5817, 0.375, 0.4183, 0.625, 0.4183, 0.625, 0.8317, 0.375, 0.8317, 0.375, 0.6683, 0.625, 0.6683, 0.125, 0.5817, 0.2067, 0.5, 0.2933, 0.5, 0.375, 0.5817, 0.375, 0.6683, 0.2933, 0.75, 0.2067, 0.75, 0.125, 0.6683, 0.625, 0.5817, 0.625, 0.4183, 0.625, 0.4183, 0.625, 0.5817, 0.625, 0.3317, 0.625, 0.1683, 0.625, 0.1683, 0.625, 0.3317, 0.625, 0.08166, 0.625, 0.0, 0.625, 0.0, 0.625, 0.08166, 0.625, 0.6683, 0.625, 0.5817, 0.625, 0.5817, 0.625, 0.6683, 0.625, 0.1683, 0.625, 0.08166, 0.625, 0.08166, 0.625, 0.1683, 0.625, 0.4183, 0.625, 0.3317, 0.625, 0.3317, 0.625, 0.4183, 0.625, 0.8317, 0.625, 0.6683, 0.625, 0.6683, 0.625, 0.8317, 0.625, 0.5817, 0.7067, 0.5, 0.7933, 0.5, 0.875, 0.5817, 0.875, 0.6683, 0.7933, 0.75, 0.7067, 0.75, 0.625, 0.6683, 0.625, 0.5817, 0.625, 0.4183, 0.625, 0.4183, 0.625, 0.5817, 0.625, 0.8317, 0.625, 0.6683, 0.625, 0.6683, 0.625, 0.8317, 0.625, 0.1683, 0.625, 0.08166, 0.625, 0.08166, 0.625, 0.1683, 0.625, 0.6683, 0.625, 0.5817, 0.625, 0.5817, 0.625, 0.6683, 0.625, 0.3317, 0.625, 0.1683, 0.625, 0.1683, 0.625, 0.3317, 0.625, 0.08166, 0.625, 0.0, 0.625, 0.0, 0.625, 0.08166, 0.625, 0.9183, 0.625, 0.8317, 0.625, 0.8317, 0.625, 0.9183, 0.125, 0.5817, 0.125, 0.6683, 0.2067, 0.75, 0.2933, 0.75, 0.375, 0.6683, 0.375, 0.5817, 0.2933, 0.5, 0.2067, 0.5, 0.2933, 0.5, 0.375, 0.5817, 0.375, 0.5817, 0.2933, 0.5, 0.375, 0.5817, 0.375, 0.6683, 0.375, 0.6683, 0.375, 0.5817, 0.125, 0.6683, 0.125, 0.5817, 0.125, 0.5817, 0.125, 0.6683, 0.2933, 0.5, 0.375, 0.5817, 0.375, 0.5817, 0.2933, 0.5, 0.2067, 0.75, 0.125, 0.6683, 0.125, 0.6683, 0.2067, 0.75, 0.2933, 0.75, 0.2067, 0.75, 0.2067, 0.75, 0.2933, 0.75, 0.2067, 0.5, 0.2933, 0.5, 0.2933, 0.5, 0.2067, 0.5, 0.375, 0.6683, 0.2933, 0.75, 0.2933, 0.75, 0.375, 0.6683, 0.125, 0.5817, 0.2067, 0.5, 0.2067, 0.5, 0.125, 0.5817, 0.375, 0.5817, 0.375, 0.6683, 0.375, 0.6683, 0.375, 0.5817, 0.2067, 0.75, 0.125, 0.6683, 0.125, 0.6683, 0.2067, 0.75, 0.2933, 0.75, 0.2067, 0.75, 0.2067, 0.75, 0.2933, 0.75, 0.2067, 0.5, 0.2933, 0.5, 0.2933, 0.5, 0.2067, 0.5, 0.375, 0.6683, 0.2933, 0.75, 0.2933, 0.75, 0.375, 0.6683, 0.125, 0.5817, 0.2067, 0.5, 0.2067, 0.5, 0.125, 0.5817, 0.375, 0.5817, 0.375, 0.6683, 0.375, 0.6683, 0.375, 0.5817, 0.125, 0.6683, 0.125, 0.5817, 0.125, 0.5817, 0.125, 0.6683, 0.3448, 0.6558, 0.2808, 0.7198, 0.2808, 0.7198, 0.3448, 0.6558, 0.125, 0.6683, 0.125, 0.5817, 0.125, 0.5817, 0.125, 0.6683, 0.2933, 0.5, 0.375, 0.5817, 0.375, 0.5817, 0.2933, 0.5, 0.2067, 0.75, 0.125, 0.6683, 0.125, 0.6683, 0.2067, 0.75, 0.2933, 0.75, 0.2067, 0.75, 0.2067, 0.75, 0.2933, 0.75, 0.2067, 0.5, 0.2933, 0.5, 0.2933, 0.5, 0.2067, 0.5, 0.375, 0.6683, 0.2933, 0.75, 0.2933, 0.75, 0.375, 0.6683, 0.125, 0.5817, 0.2067, 0.5, 0.2067, 0.5, 0.125, 0.5817, 0.1552, 0.6558, 0.2192, 0.7198, 0.2067, 0.75, 0.125, 0.6683, 0.2192, 0.5302, 0.1552, 0.5942, 0.125, 0.5817, 0.2067, 0.5, 0.3448, 0.5942, 0.2808, 0.5302, 0.2933, 0.5, 0.375, 0.5817, 0.2808, 0.7198, 0.3448, 0.6558, 0.375, 0.6683, 0.2933, 0.75, 0.1552, 0.5942, 0.1552, 0.6558, 0.125, 0.6683, 0.125, 0.5817, 0.2808, 0.5302, 0.2192, 0.5302, 0.2067, 0.5, 0.2933, 0.5, 0.3448, 0.6558, 0.3448, 0.5942, 0.375, 0.5817, 0.375, 0.6683, 0.2192, 0.7198, 0.2808, 0.7198, 0.2933, 0.75, 0.2067, 0.75, 0.1552, 0.5942, 0.2192, 0.5302, 0.2808, 0.5302, 0.3448, 0.5942, 0.3448, 0.6558, 0.2808, 0.7198, 0.2192, 0.7198, 0.1552, 0.6558, 0.1552, 0.5942, 0.2192, 0.5302, 0.2192, 0.5302, 0.1552, 0.5942, 0.3448, 0.5942, 0.3448, 0.6558, 0.3448, 0.6558, 0.3448, 0.5942, 0.1552, 0.6558, 0.1552, 0.5942, 0.1552, 0.5942, 0.1552, 0.6558, 0.2808, 0.5302, 0.3448, 0.5942, 0.3448, 0.5942, 0.2808, 0.5302, 0.2192, 0.7198, 0.1552, 0.6558, 0.1552, 0.6558, 0.2192, 0.7198, 0.2808, 0.7198, 0.2192, 0.7198, 0.2192, 0.7198, 0.2808, 0.7198, 0.2192, 0.5302, 0.2808, 0.5302, 0.2808, 0.5302, 0.2192, 0.5302])
me_cube_004.update()
me_cube_005 = bpy.data.meshes.new('Cube.005')
me_cube_005.from_pydata([(-1.0, -1.0, -1.0), (-1.0, -1.0, 1.0), (-1.0, 1.0, -1.0), (-1.0, 1.0, 1.0), (1.0, -1.0, -1.0), (1.0, -1.0, 1.0), (1.0, 1.0, -1.0), (1.0, 1.0, 1.0)], [], [(0, 1, 3, 2), (2, 3, 7, 6), (6, 7, 5, 4), (4, 5, 1, 0), (2, 6, 4, 0), (7, 3, 1, 5)])
_uv = me_cube_005.uv_layers.new(name='UVMap')
_uv.uv.foreach_set('vector', [0.375, 0.0, 0.625, 0.0, 0.625, 0.25, 0.375, 0.25, 0.375, 0.25, 0.625, 0.25, 0.625, 0.5, 0.375, 0.5, 0.375, 0.5, 0.625, 0.5, 0.625, 0.75, 0.375, 0.75, 0.375, 0.75, 0.625, 0.75, 0.625, 1.0, 0.375, 1.0, 0.125, 0.5, 0.375, 0.5, 0.375, 0.75, 0.125, 0.75, 0.625, 0.5, 0.875, 0.5, 0.875, 0.75, 0.625, 0.75])
me_cube_005.update()
me_cube_006 = bpy.data.meshes.new('Cube.006')
me_cube_006.from_pydata([(0.3467, -1.0, 3.162), (1.0, -0.3467, 3.162), (1.0, 0.3467, 3.162), (0.3467, 1.0, 3.162), (-0.3467, 1.0, 3.162), (-1.0, 0.3467, 3.162), (-1.0, -0.3467, 3.162), (-0.3467, -1.0, 3.162), (-0.3467, -1.0, -1.0), (-1.0, -0.3467, -1.0), (-1.0, -0.3467, 1.0), (-0.3467, -1.0, 1.0), (-1.0, 0.3467, -1.0), (-0.3467, 1.0, -1.0), (-0.3467, 1.0, 1.0), (-1.0, 0.3467, 1.0), (1.0, -0.3467, -1.0), (0.3467, -1.0, -1.0), (0.3467, -1.0, 1.0), (1.0, -0.3467, 1.0), (0.3467, 1.0, -1.0), (1.0, 0.3467, -1.0), (1.0, 0.3467, 1.0), (0.3467, 1.0, 1.0), (0.7856, -0.2724, 3.503), (0.7856, 0.2724, 3.503), (0.2724, -0.7856, 3.503), (-0.2724, -0.7856, 3.503), (-0.7856, -0.2724, 3.503), (-0.7856, 0.2724, 3.503), (-0.2724, 0.7856, 3.503), (0.2724, 0.7856, 3.503), (-0.09989, -0.2881, -1.0), (-0.2881, -0.09989, -1.0), (-0.2881, 0.09989, -1.0), (-0.09989, 0.2881, -1.0), (0.2881, -0.09989, -1.0), (0.09989, -0.2881, -1.0), (0.09989, 0.2881, -1.0), (0.2881, 0.09989, -1.0), (-0.6697, -0.2322, -1.55), (-0.2322, -0.6697, -1.55), (-0.2322, 0.6697, -1.55), (-0.6697, 0.2322, -1.55), (0.6697, 0.2322, -1.55), (0.2322, 0.6697, -1.55), (0.2322, -0.6697, -1.55), (0.6697, -0.2322, -1.55), (-0.8007, -0.2776, -2.079), (-0.2776, -0.8007, -2.079), (-0.2776, 0.8007, -2.079), (-0.8007, 0.2776, -2.079), (0.8007, 0.2776, -2.079), (0.2776, 0.8007, -2.079), (0.2776, -0.8007, -2.079), (0.8007, -0.2776, -2.079), (-0.6265, -0.2037, -2.54), (-0.2037, -0.6265, -2.54), (-0.2037, 0.6265, -2.54), (-0.6265, 0.2037, -2.54), (0.6265, 0.2037, -2.54), (0.2037, 0.6265, -2.54), (0.2037, -0.6265, -2.54), (0.6265, -0.2037, -2.54), (-0.8264, -0.2865, -2.54), (-0.2865, -0.8264, -2.54), (-0.2865, 0.8264, -2.54), (-0.8264, 0.2865, -2.54), (0.8264, 0.2865, -2.54), (0.2865, 0.8264, -2.54), (0.2865, -0.8264, -2.54), (0.8264, -0.2865, -2.54), (-0.6265, -0.2037, -1.905), (-0.2037, -0.6265, -1.905), (-0.2037, 0.6265, -1.905), (-0.6265, 0.2037, -1.905), (0.6265, 0.2037, -1.905), (0.2037, 0.6265, -1.905), (0.2037, -0.6265, -1.905), (0.6265, -0.2037, -1.905)], [], [(17, 18, 11, 8), (21, 22, 19, 16), (3, 4, 30, 31), (11, 18, 0, 7), (9, 10, 15, 12), (13, 14, 23, 20), (8, 11, 10, 9), (14, 13, 12, 15), (22, 21, 20, 23), (18, 17, 16, 19), (12, 13, 20, 21, 16, 17, 8, 9), (22, 23, 3, 2), (14, 15, 5, 4), (10, 11, 7, 6), (19, 22, 2, 1), (15, 10, 6, 5), (23, 14, 4, 3), (18, 19, 1, 0), (25, 31, 30, 29, 28, 27, 26, 24), (2, 3, 31, 25), (0, 1, 24, 26), (5, 6, 28, 29), (1, 2, 25, 24), (4, 5, 29, 30), (6, 7, 27, 28), (7, 0, 26, 27), (34, 33, 32, 37, 36, 39, 38, 35), (45, 44, 52, 53), (39, 36, 47, 44), (33, 34, 43, 40), (38, 39, 44, 45), (32, 33, 40, 41), (37, 32, 41, 46), (35, 38, 45, 42), (36, 37, 46, 47), (34, 35, 42, 43), (52, 55, 71, 68), (41, 40, 48, 49), (46, 41, 49, 54), (42, 45, 53, 50), (47, 46, 54, 55), (43, 42, 50, 51), (44, 47, 55, 52), (40, 43, 51, 48), (63, 62, 78, 79), (48, 51, 67, 64), (53, 52, 68, 69), (49, 48, 64, 65), (54, 49, 65, 70), (50, 53, 69, 66), (55, 54, 70, 71), (51, 50, 66, 67), (56, 57, 65, 64), (58, 59, 67, 66), (60, 61, 69, 68), (62, 63, 71, 70), (59, 56, 64, 67), (61, 58, 66, 69), (63, 60, 68, 71), (57, 62, 70, 65), (75, 74, 77, 76, 79, 78, 73, 72), (59, 58, 74, 75), (60, 63, 79, 76), (56, 59, 75, 72), (61, 60, 76, 77), (57, 56, 72, 73), (62, 57, 73, 78), (58, 61, 77, 74)])
_uv = me_cube_006.uv_layers.new(name='UVMap')
_uv.uv.foreach_set('vector', [0.375, 0.8317, 0.625, 0.8317, 0.625, 0.9183, 0.375, 0.9183, 0.375, 0.5817, 0.625, 0.5817, 0.625, 0.6683, 0.375, 0.6683, 0.625, 0.4183, 0.625, 0.3317, 0.625, 0.3317, 0.625, 0.4183, 0.625, 0.9183, 0.625, 0.8317, 0.625, 0.8317, 0.625, 0.9183, 0.375, 0.08166, 0.625, 0.08166, 0.625, 0.1683, 0.375, 0.1683, 0.375, 0.3317, 0.625, 0.3317, 0.625, 0.4183, 0.375, 0.4183, 0.375, 0.0, 0.625, 0.0, 0.625, 0.08166, 0.375, 0.08166, 0.625, 0.3317, 0.375, 0.3317, 0.375, 0.1683, 0.625, 0.1683, 0.625, 0.5817, 0.375, 0.5817, 0.375, 0.4183, 0.625, 0.4183, 0.625, 0.8317, 0.375, 0.8317, 0.375, 0.6683, 0.625, 0.6683, 0.125, 0.5817, 0.2067, 0.5, 0.2933, 0.5, 0.375, 0.5817, 0.375, 0.6683, 0.2933, 0.75, 0.2067, 0.75, 0.125, 0.6683, 0.625, 0.5817, 0.625, 0.4183, 0.625, 0.4183, 0.625, 0.5817, 0.625, 0.3317, 0.625, 0.1683, 0.625, 0.1683, 0.625, 0.3317, 0.625, 0.08166, 0.625, 0.0, 0.625, 0.0, 0.625, 0.08166, 0.625, 0.6683, 0.625, 0.5817, 0.625, 0.5817, 0.625, 0.6683, 0.625, 0.1683, 0.625, 0.08166, 0.625, 0.08166, 0.625, 0.1683, 0.625, 0.4183, 0.625, 0.3317, 0.625, 0.3317, 0.625, 0.4183, 0.625, 0.8317, 0.625, 0.6683, 0.625, 0.6683, 0.625, 0.8317, 0.625, 0.5817, 0.7067, 0.5, 0.7933, 0.5, 0.875, 0.5817, 0.875, 0.6683, 0.7933, 0.75, 0.7067, 0.75, 0.625, 0.6683, 0.625, 0.5817, 0.625, 0.4183, 0.625, 0.4183, 0.625, 0.5817, 0.625, 0.8317, 0.625, 0.6683, 0.625, 0.6683, 0.625, 0.8317, 0.625, 0.1683, 0.625, 0.08166, 0.625, 0.08166, 0.625, 0.1683, 0.625, 0.6683, 0.625, 0.5817, 0.625, 0.5817, 0.625, 0.6683, 0.625, 0.3317, 0.625, 0.1683, 0.625, 0.1683, 0.625, 0.3317, 0.625, 0.08166, 0.625, 0.0, 0.625, 0.0, 0.625, 0.08166, 0.625, 0.9183, 0.625, 0.8317, 0.625, 0.8317, 0.625, 0.9183, 0.125, 0.5817, 0.125, 0.6683, 0.2067, 0.75, 0.2933, 0.75, 0.375, 0.6683, 0.375, 0.5817, 0.2933, 0.5, 0.2067, 0.5, 0.2933, 0.5, 0.375, 0.5817, 0.375, 0.5817, 0.2933, 0.5, 0.375, 0.5817, 0.375, 0.6683, 0.375, 0.6683, 0.375, 0.5817, 0.125, 0.6683, 0.125, 0.5817, 0.125, 0.5817, 0.125, 0.6683, 0.2933, 0.5, 0.375, 0.5817, 0.375, 0.5817, 0.2933, 0.5, 0.2067, 0.75, 0.125, 0.6683, 0.125, 0.6683, 0.2067, 0.75, 0.2933, 0.75, 0.2067, 0.75, 0.2067, 0.75, 0.2933, 0.75, 0.2067, 0.5, 0.2933, 0.5, 0.2933, 0.5, 0.2067, 0.5, 0.375, 0.6683, 0.2933, 0.75, 0.2933, 0.75, 0.375, 0.6683, 0.125, 0.5817, 0.2067, 0.5, 0.2067, 0.5, 0.125, 0.5817, 0.375, 0.5817, 0.375, 0.6683, 0.375, 0.6683, 0.375, 0.5817, 0.2067, 0.75, 0.125, 0.6683, 0.125, 0.6683, 0.2067, 0.75, 0.2933, 0.75, 0.2067, 0.75, 0.2067, 0.75, 0.2933, 0.75, 0.2067, 0.5, 0.2933, 0.5, 0.2933, 0.5, 0.2067, 0.5, 0.375, 0.6683, 0.2933, 0.75, 0.2933, 0.75, 0.375, 0.6683, 0.125, 0.5817, 0.2067, 0.5, 0.2067, 0.5, 0.125, 0.5817, 0.375, 0.5817, 0.375, 0.6683, 0.375, 0.6683, 0.375, 0.5817, 0.125, 0.6683, 0.125, 0.5817, 0.125, 0.5817, 0.125, 0.6683, 0.3448, 0.6558, 0.2808, 0.7198, 0.2808, 0.7198, 0.3448, 0.6558, 0.125, 0.6683, 0.125, 0.5817, 0.125, 0.5817, 0.125, 0.6683, 0.2933, 0.5, 0.375, 0.5817, 0.375, 0.5817, 0.2933, 0.5, 0.2067, 0.75, 0.125, 0.6683, 0.125, 0.6683, 0.2067, 0.75, 0.2933, 0.75, 0.2067, 0.75, 0.2067, 0.75, 0.2933, 0.75, 0.2067, 0.5, 0.2933, 0.5, 0.2933, 0.5, 0.2067, 0.5, 0.375, 0.6683, 0.2933, 0.75, 0.2933, 0.75, 0.375, 0.6683, 0.125, 0.5817, 0.2067, 0.5, 0.2067, 0.5, 0.125, 0.5817, 0.1552, 0.6558, 0.2192, 0.7198, 0.2067, 0.75, 0.125, 0.6683, 0.2192, 0.5302, 0.1552, 0.5942, 0.125, 0.5817, 0.2067, 0.5, 0.3448, 0.5942, 0.2808, 0.5302, 0.2933, 0.5, 0.375, 0.5817, 0.2808, 0.7198, 0.3448, 0.6558, 0.375, 0.6683, 0.2933, 0.75, 0.1552, 0.5942, 0.1552, 0.6558, 0.125, 0.6683, 0.125, 0.5817, 0.2808, 0.5302, 0.2192, 0.5302, 0.2067, 0.5, 0.2933, 0.5, 0.3448, 0.6558, 0.3448, 0.5942, 0.375, 0.5817, 0.375, 0.6683, 0.2192, 0.7198, 0.2808, 0.7198, 0.2933, 0.75, 0.2067, 0.75, 0.1552, 0.5942, 0.2192, 0.5302, 0.2808, 0.5302, 0.3448, 0.5942, 0.3448, 0.6558, 0.2808, 0.7198, 0.2192, 0.7198, 0.1552, 0.6558, 0.1552, 0.5942, 0.2192, 0.5302, 0.2192, 0.5302, 0.1552, 0.5942, 0.3448, 0.5942, 0.3448, 0.6558, 0.3448, 0.6558, 0.3448, 0.5942, 0.1552, 0.6558, 0.1552, 0.5942, 0.1552, 0.5942, 0.1552, 0.6558, 0.2808, 0.5302, 0.3448, 0.5942, 0.3448, 0.5942, 0.2808, 0.5302, 0.2192, 0.7198, 0.1552, 0.6558, 0.1552, 0.6558, 0.2192, 0.7198, 0.2808, 0.7198, 0.2192, 0.7198, 0.2192, 0.7198, 0.2808, 0.7198, 0.2192, 0.5302, 0.2808, 0.5302, 0.2808, 0.5302, 0.2192, 0.5302])
me_cube_006.update()
me_cube_010 = bpy.data.meshes.new('Cube.010')
me_cube_010.from_pydata([(0.3467, -1.0, 3.162), (1.0, -0.3467, 3.162), (1.0, 0.3467, 3.162), (0.3467, 1.0, 3.162), (-0.3467, 1.0, 3.162), (-1.0, 0.3467, 3.162), (-1.0, -0.3467, 3.162), (-0.3467, -1.0, 3.162), (-0.3467, -1.0, -1.0), (-1.0, -0.3467, -1.0), (-1.0, -0.3467, 1.0), (-0.3467, -1.0, 1.0), (-1.0, 0.3467, -1.0), (-0.3467, 1.0, -1.0), (-0.3467, 1.0, 1.0), (-1.0, 0.3467, 1.0), (1.0, -0.3467, -1.0), (0.3467, -1.0, -1.0), (0.3467, -1.0, 1.0), (1.0, -0.3467, 1.0), (0.3467, 1.0, -1.0), (1.0, 0.3467, -1.0), (1.0, 0.3467, 1.0), (0.3467, 1.0, 1.0), (0.7856, -0.2724, 3.503), (0.7856, 0.2724, 3.503), (0.2724, -0.7856, 3.503), (-0.2724, -0.7856, 3.503), (-0.7856, -0.2724, 3.503), (-0.7856, 0.2724, 3.503), (-0.2724, 0.7856, 3.503), (0.2724, 0.7856, 3.503), (-0.09989, -0.2881, -1.0), (-0.2881, -0.09989, -1.0), (-0.2881, 0.09989, -1.0), (-0.09989, 0.2881, -1.0), (0.2881, -0.09989, -1.0), (0.09989, -0.2881, -1.0), (0.09989, 0.2881, -1.0), (0.2881, 0.09989, -1.0), (-0.6697, -0.2322, -1.55), (-0.2322, -0.6697, -1.55), (-0.2322, 0.6697, -1.55), (-0.6697, 0.2322, -1.55), (0.6697, 0.2322, -1.55), (0.2322, 0.6697, -1.55), (0.2322, -0.6697, -1.55), (0.6697, -0.2322, -1.55), (-0.8007, -0.2776, -2.079), (-0.2776, -0.8007, -2.079), (-0.2776, 0.8007, -2.079), (-0.8007, 0.2776, -2.079), (0.8007, 0.2776, -2.079), (0.2776, 0.8007, -2.079), (0.2776, -0.8007, -2.079), (0.8007, -0.2776, -2.079), (-0.6265, -0.2037, -2.54), (-0.2037, -0.6265, -2.54), (-0.2037, 0.6265, -2.54), (-0.6265, 0.2037, -2.54), (0.6265, 0.2037, -2.54), (0.2037, 0.6265, -2.54), (0.2037, -0.6265, -2.54), (0.6265, -0.2037, -2.54), (-0.8264, -0.2865, -2.54), (-0.2865, -0.8264, -2.54), (-0.2865, 0.8264, -2.54), (-0.8264, 0.2865, -2.54), (0.8264, 0.2865, -2.54), (0.2865, 0.8264, -2.54), (0.2865, -0.8264, -2.54), (0.8264, -0.2865, -2.54), (-0.6265, -0.2037, -1.905), (-0.2037, -0.6265, -1.905), (-0.2037, 0.6265, -1.905), (-0.6265, 0.2037, -1.905), (0.6265, 0.2037, -1.905), (0.2037, 0.6265, -1.905), (0.2037, -0.6265, -1.905), (0.6265, -0.2037, -1.905)], [], [(17, 18, 11, 8), (21, 22, 19, 16), (3, 4, 30, 31), (11, 18, 0, 7), (9, 10, 15, 12), (13, 14, 23, 20), (8, 11, 10, 9), (14, 13, 12, 15), (22, 21, 20, 23), (18, 17, 16, 19), (12, 13, 20, 21, 16, 17, 8, 9), (22, 23, 3, 2), (14, 15, 5, 4), (10, 11, 7, 6), (19, 22, 2, 1), (15, 10, 6, 5), (23, 14, 4, 3), (18, 19, 1, 0), (25, 31, 30, 29, 28, 27, 26, 24), (2, 3, 31, 25), (0, 1, 24, 26), (5, 6, 28, 29), (1, 2, 25, 24), (4, 5, 29, 30), (6, 7, 27, 28), (7, 0, 26, 27), (34, 33, 32, 37, 36, 39, 38, 35), (45, 44, 52, 53), (39, 36, 47, 44), (33, 34, 43, 40), (38, 39, 44, 45), (32, 33, 40, 41), (37, 32, 41, 46), (35, 38, 45, 42), (36, 37, 46, 47), (34, 35, 42, 43), (52, 55, 71, 68), (41, 40, 48, 49), (46, 41, 49, 54), (42, 45, 53, 50), (47, 46, 54, 55), (43, 42, 50, 51), (44, 47, 55, 52), (40, 43, 51, 48), (63, 62, 78, 79), (48, 51, 67, 64), (53, 52, 68, 69), (49, 48, 64, 65), (54, 49, 65, 70), (50, 53, 69, 66), (55, 54, 70, 71), (51, 50, 66, 67), (56, 57, 65, 64), (58, 59, 67, 66), (60, 61, 69, 68), (62, 63, 71, 70), (59, 56, 64, 67), (61, 58, 66, 69), (63, 60, 68, 71), (57, 62, 70, 65), (75, 74, 77, 76, 79, 78, 73, 72), (59, 58, 74, 75), (60, 63, 79, 76), (56, 59, 75, 72), (61, 60, 76, 77), (57, 56, 72, 73), (62, 57, 73, 78), (58, 61, 77, 74)])
_uv = me_cube_010.uv_layers.new(name='UVMap')
_uv.uv.foreach_set('vector', [0.375, 0.8317, 0.625, 0.8317, 0.625, 0.9183, 0.375, 0.9183, 0.375, 0.5817, 0.625, 0.5817, 0.625, 0.6683, 0.375, 0.6683, 0.625, 0.4183, 0.625, 0.3317, 0.625, 0.3317, 0.625, 0.4183, 0.625, 0.9183, 0.625, 0.8317, 0.625, 0.8317, 0.625, 0.9183, 0.375, 0.08166, 0.625, 0.08166, 0.625, 0.1683, 0.375, 0.1683, 0.375, 0.3317, 0.625, 0.3317, 0.625, 0.4183, 0.375, 0.4183, 0.375, 0.0, 0.625, 0.0, 0.625, 0.08166, 0.375, 0.08166, 0.625, 0.3317, 0.375, 0.3317, 0.375, 0.1683, 0.625, 0.1683, 0.625, 0.5817, 0.375, 0.5817, 0.375, 0.4183, 0.625, 0.4183, 0.625, 0.8317, 0.375, 0.8317, 0.375, 0.6683, 0.625, 0.6683, 0.125, 0.5817, 0.2067, 0.5, 0.2933, 0.5, 0.375, 0.5817, 0.375, 0.6683, 0.2933, 0.75, 0.2067, 0.75, 0.125, 0.6683, 0.625, 0.5817, 0.625, 0.4183, 0.625, 0.4183, 0.625, 0.5817, 0.625, 0.3317, 0.625, 0.1683, 0.625, 0.1683, 0.625, 0.3317, 0.625, 0.08166, 0.625, 0.0, 0.625, 0.0, 0.625, 0.08166, 0.625, 0.6683, 0.625, 0.5817, 0.625, 0.5817, 0.625, 0.6683, 0.625, 0.1683, 0.625, 0.08166, 0.625, 0.08166, 0.625, 0.1683, 0.625, 0.4183, 0.625, 0.3317, 0.625, 0.3317, 0.625, 0.4183, 0.625, 0.8317, 0.625, 0.6683, 0.625, 0.6683, 0.625, 0.8317, 0.625, 0.5817, 0.7067, 0.5, 0.7933, 0.5, 0.875, 0.5817, 0.875, 0.6683, 0.7933, 0.75, 0.7067, 0.75, 0.625, 0.6683, 0.625, 0.5817, 0.625, 0.4183, 0.625, 0.4183, 0.625, 0.5817, 0.625, 0.8317, 0.625, 0.6683, 0.625, 0.6683, 0.625, 0.8317, 0.625, 0.1683, 0.625, 0.08166, 0.625, 0.08166, 0.625, 0.1683, 0.625, 0.6683, 0.625, 0.5817, 0.625, 0.5817, 0.625, 0.6683, 0.625, 0.3317, 0.625, 0.1683, 0.625, 0.1683, 0.625, 0.3317, 0.625, 0.08166, 0.625, 0.0, 0.625, 0.0, 0.625, 0.08166, 0.625, 0.9183, 0.625, 0.8317, 0.625, 0.8317, 0.625, 0.9183, 0.125, 0.5817, 0.125, 0.6683, 0.2067, 0.75, 0.2933, 0.75, 0.375, 0.6683, 0.375, 0.5817, 0.2933, 0.5, 0.2067, 0.5, 0.2933, 0.5, 0.375, 0.5817, 0.375, 0.5817, 0.2933, 0.5, 0.375, 0.5817, 0.375, 0.6683, 0.375, 0.6683, 0.375, 0.5817, 0.125, 0.6683, 0.125, 0.5817, 0.125, 0.5817, 0.125, 0.6683, 0.2933, 0.5, 0.375, 0.5817, 0.375, 0.5817, 0.2933, 0.5, 0.2067, 0.75, 0.125, 0.6683, 0.125, 0.6683, 0.2067, 0.75, 0.2933, 0.75, 0.2067, 0.75, 0.2067, 0.75, 0.2933, 0.75, 0.2067, 0.5, 0.2933, 0.5, 0.2933, 0.5, 0.2067, 0.5, 0.375, 0.6683, 0.2933, 0.75, 0.2933, 0.75, 0.375, 0.6683, 0.125, 0.5817, 0.2067, 0.5, 0.2067, 0.5, 0.125, 0.5817, 0.375, 0.5817, 0.375, 0.6683, 0.375, 0.6683, 0.375, 0.5817, 0.2067, 0.75, 0.125, 0.6683, 0.125, 0.6683, 0.2067, 0.75, 0.2933, 0.75, 0.2067, 0.75, 0.2067, 0.75, 0.2933, 0.75, 0.2067, 0.5, 0.2933, 0.5, 0.2933, 0.5, 0.2067, 0.5, 0.375, 0.6683, 0.2933, 0.75, 0.2933, 0.75, 0.375, 0.6683, 0.125, 0.5817, 0.2067, 0.5, 0.2067, 0.5, 0.125, 0.5817, 0.375, 0.5817, 0.375, 0.6683, 0.375, 0.6683, 0.375, 0.5817, 0.125, 0.6683, 0.125, 0.5817, 0.125, 0.5817, 0.125, 0.6683, 0.3448, 0.6558, 0.2808, 0.7198, 0.2808, 0.7198, 0.3448, 0.6558, 0.125, 0.6683, 0.125, 0.5817, 0.125, 0.5817, 0.125, 0.6683, 0.2933, 0.5, 0.375, 0.5817, 0.375, 0.5817, 0.2933, 0.5, 0.2067, 0.75, 0.125, 0.6683, 0.125, 0.6683, 0.2067, 0.75, 0.2933, 0.75, 0.2067, 0.75, 0.2067, 0.75, 0.2933, 0.75, 0.2067, 0.5, 0.2933, 0.5, 0.2933, 0.5, 0.2067, 0.5, 0.375, 0.6683, 0.2933, 0.75, 0.2933, 0.75, 0.375, 0.6683, 0.125, 0.5817, 0.2067, 0.5, 0.2067, 0.5, 0.125, 0.5817, 0.1552, 0.6558, 0.2192, 0.7198, 0.2067, 0.75, 0.125, 0.6683, 0.2192, 0.5302, 0.1552, 0.5942, 0.125, 0.5817, 0.2067, 0.5, 0.3448, 0.5942, 0.2808, 0.5302, 0.2933, 0.5, 0.375, 0.5817, 0.2808, 0.7198, 0.3448, 0.6558, 0.375, 0.6683, 0.2933, 0.75, 0.1552, 0.5942, 0.1552, 0.6558, 0.125, 0.6683, 0.125, 0.5817, 0.2808, 0.5302, 0.2192, 0.5302, 0.2067, 0.5, 0.2933, 0.5, 0.3448, 0.6558, 0.3448, 0.5942, 0.375, 0.5817, 0.375, 0.6683, 0.2192, 0.7198, 0.2808, 0.7198, 0.2933, 0.75, 0.2067, 0.75, 0.1552, 0.5942, 0.2192, 0.5302, 0.2808, 0.5302, 0.3448, 0.5942, 0.3448, 0.6558, 0.2808, 0.7198, 0.2192, 0.7198, 0.1552, 0.6558, 0.1552, 0.5942, 0.2192, 0.5302, 0.2192, 0.5302, 0.1552, 0.5942, 0.3448, 0.5942, 0.3448, 0.6558, 0.3448, 0.6558, 0.3448, 0.5942, 0.1552, 0.6558, 0.1552, 0.5942, 0.1552, 0.5942, 0.1552, 0.6558, 0.2808, 0.5302, 0.3448, 0.5942, 0.3448, 0.5942, 0.2808, 0.5302, 0.2192, 0.7198, 0.1552, 0.6558, 0.1552, 0.6558, 0.2192, 0.7198, 0.2808, 0.7198, 0.2192, 0.7198, 0.2192, 0.7198, 0.2808, 0.7198, 0.2192, 0.5302, 0.2808, 0.5302, 0.2808, 0.5302, 0.2192, 0.5302])
me_cube_010.update()
me_cube_011 = bpy.data.meshes.new('Cube.011')
me_cube_011.from_pydata([(0.3467, -1.0, 3.162), (1.0, -0.3467, 3.162), (1.0, 0.3467, 3.162), (0.3467, 1.0, 3.162), (-0.3467, 1.0, 3.162), (-1.0, 0.3467, 3.162), (-1.0, -0.3467, 3.162), (-0.3467, -1.0, 3.162), (-0.3467, -1.0, -1.0), (-1.0, -0.3467, -1.0), (-1.0, -0.3467, 1.0), (-0.3467, -1.0, 1.0), (-1.0, 0.3467, -1.0), (-0.3467, 1.0, -1.0), (-0.3467, 1.0, 1.0), (-1.0, 0.3467, 1.0), (1.0, -0.3467, -1.0), (0.3467, -1.0, -1.0), (0.3467, -1.0, 1.0), (1.0, -0.3467, 1.0), (0.3467, 1.0, -1.0), (1.0, 0.3467, -1.0), (1.0, 0.3467, 1.0), (0.3467, 1.0, 1.0), (0.7856, -0.2724, 3.503), (0.7856, 0.2724, 3.503), (0.2724, -0.7856, 3.503), (-0.2724, -0.7856, 3.503), (-0.7856, -0.2724, 3.503), (-0.7856, 0.2724, 3.503), (-0.2724, 0.7856, 3.503), (0.2724, 0.7856, 3.503), (-0.09989, -0.2881, -1.0), (-0.2881, -0.09989, -1.0), (-0.2881, 0.09989, -1.0), (-0.09989, 0.2881, -1.0), (0.2881, -0.09989, -1.0), (0.09989, -0.2881, -1.0), (0.09989, 0.2881, -1.0), (0.2881, 0.09989, -1.0), (-0.6697, -0.2322, -1.55), (-0.2322, -0.6697, -1.55), (-0.2322, 0.6697, -1.55), (-0.6697, 0.2322, -1.55), (0.6697, 0.2322, -1.55), (0.2322, 0.6697, -1.55), (0.2322, -0.6697, -1.55), (0.6697, -0.2322, -1.55), (-0.8007, -0.2776, -2.079), (-0.2776, -0.8007, -2.079), (-0.2776, 0.8007, -2.079), (-0.8007, 0.2776, -2.079), (0.8007, 0.2776, -2.079), (0.2776, 0.8007, -2.079), (0.2776, -0.8007, -2.079), (0.8007, -0.2776, -2.079), (-0.6265, -0.2037, -2.54), (-0.2037, -0.6265, -2.54), (-0.2037, 0.6265, -2.54), (-0.6265, 0.2037, -2.54), (0.6265, 0.2037, -2.54), (0.2037, 0.6265, -2.54), (0.2037, -0.6265, -2.54), (0.6265, -0.2037, -2.54), (-0.8264, -0.2865, -2.54), (-0.2865, -0.8264, -2.54), (-0.2865, 0.8264, -2.54), (-0.8264, 0.2865, -2.54), (0.8264, 0.2865, -2.54), (0.2865, 0.8264, -2.54), (0.2865, -0.8264, -2.54), (0.8264, -0.2865, -2.54), (-0.6265, -0.2037, -1.905), (-0.2037, -0.6265, -1.905), (-0.2037, 0.6265, -1.905), (-0.6265, 0.2037, -1.905), (0.6265, 0.2037, -1.905), (0.2037, 0.6265, -1.905), (0.2037, -0.6265, -1.905), (0.6265, -0.2037, -1.905)], [], [(17, 18, 11, 8), (21, 22, 19, 16), (3, 4, 30, 31), (11, 18, 0, 7), (9, 10, 15, 12), (13, 14, 23, 20), (8, 11, 10, 9), (14, 13, 12, 15), (22, 21, 20, 23), (18, 17, 16, 19), (12, 13, 20, 21, 16, 17, 8, 9), (22, 23, 3, 2), (14, 15, 5, 4), (10, 11, 7, 6), (19, 22, 2, 1), (15, 10, 6, 5), (23, 14, 4, 3), (18, 19, 1, 0), (25, 31, 30, 29, 28, 27, 26, 24), (2, 3, 31, 25), (0, 1, 24, 26), (5, 6, 28, 29), (1, 2, 25, 24), (4, 5, 29, 30), (6, 7, 27, 28), (7, 0, 26, 27), (34, 33, 32, 37, 36, 39, 38, 35), (45, 44, 52, 53), (39, 36, 47, 44), (33, 34, 43, 40), (38, 39, 44, 45), (32, 33, 40, 41), (37, 32, 41, 46), (35, 38, 45, 42), (36, 37, 46, 47), (34, 35, 42, 43), (52, 55, 71, 68), (41, 40, 48, 49), (46, 41, 49, 54), (42, 45, 53, 50), (47, 46, 54, 55), (43, 42, 50, 51), (44, 47, 55, 52), (40, 43, 51, 48), (63, 62, 78, 79), (48, 51, 67, 64), (53, 52, 68, 69), (49, 48, 64, 65), (54, 49, 65, 70), (50, 53, 69, 66), (55, 54, 70, 71), (51, 50, 66, 67), (56, 57, 65, 64), (58, 59, 67, 66), (60, 61, 69, 68), (62, 63, 71, 70), (59, 56, 64, 67), (61, 58, 66, 69), (63, 60, 68, 71), (57, 62, 70, 65), (75, 74, 77, 76, 79, 78, 73, 72), (59, 58, 74, 75), (60, 63, 79, 76), (56, 59, 75, 72), (61, 60, 76, 77), (57, 56, 72, 73), (62, 57, 73, 78), (58, 61, 77, 74)])
_uv = me_cube_011.uv_layers.new(name='UVMap')
_uv.uv.foreach_set('vector', [0.375, 0.8317, 0.625, 0.8317, 0.625, 0.9183, 0.375, 0.9183, 0.375, 0.5817, 0.625, 0.5817, 0.625, 0.6683, 0.375, 0.6683, 0.625, 0.4183, 0.625, 0.3317, 0.625, 0.3317, 0.625, 0.4183, 0.625, 0.9183, 0.625, 0.8317, 0.625, 0.8317, 0.625, 0.9183, 0.375, 0.08166, 0.625, 0.08166, 0.625, 0.1683, 0.375, 0.1683, 0.375, 0.3317, 0.625, 0.3317, 0.625, 0.4183, 0.375, 0.4183, 0.375, 0.0, 0.625, 0.0, 0.625, 0.08166, 0.375, 0.08166, 0.625, 0.3317, 0.375, 0.3317, 0.375, 0.1683, 0.625, 0.1683, 0.625, 0.5817, 0.375, 0.5817, 0.375, 0.4183, 0.625, 0.4183, 0.625, 0.8317, 0.375, 0.8317, 0.375, 0.6683, 0.625, 0.6683, 0.125, 0.5817, 0.2067, 0.5, 0.2933, 0.5, 0.375, 0.5817, 0.375, 0.6683, 0.2933, 0.75, 0.2067, 0.75, 0.125, 0.6683, 0.625, 0.5817, 0.625, 0.4183, 0.625, 0.4183, 0.625, 0.5817, 0.625, 0.3317, 0.625, 0.1683, 0.625, 0.1683, 0.625, 0.3317, 0.625, 0.08166, 0.625, 0.0, 0.625, 0.0, 0.625, 0.08166, 0.625, 0.6683, 0.625, 0.5817, 0.625, 0.5817, 0.625, 0.6683, 0.625, 0.1683, 0.625, 0.08166, 0.625, 0.08166, 0.625, 0.1683, 0.625, 0.4183, 0.625, 0.3317, 0.625, 0.3317, 0.625, 0.4183, 0.625, 0.8317, 0.625, 0.6683, 0.625, 0.6683, 0.625, 0.8317, 0.625, 0.5817, 0.7067, 0.5, 0.7933, 0.5, 0.875, 0.5817, 0.875, 0.6683, 0.7933, 0.75, 0.7067, 0.75, 0.625, 0.6683, 0.625, 0.5817, 0.625, 0.4183, 0.625, 0.4183, 0.625, 0.5817, 0.625, 0.8317, 0.625, 0.6683, 0.625, 0.6683, 0.625, 0.8317, 0.625, 0.1683, 0.625, 0.08166, 0.625, 0.08166, 0.625, 0.1683, 0.625, 0.6683, 0.625, 0.5817, 0.625, 0.5817, 0.625, 0.6683, 0.625, 0.3317, 0.625, 0.1683, 0.625, 0.1683, 0.625, 0.3317, 0.625, 0.08166, 0.625, 0.0, 0.625, 0.0, 0.625, 0.08166, 0.625, 0.9183, 0.625, 0.8317, 0.625, 0.8317, 0.625, 0.9183, 0.125, 0.5817, 0.125, 0.6683, 0.2067, 0.75, 0.2933, 0.75, 0.375, 0.6683, 0.375, 0.5817, 0.2933, 0.5, 0.2067, 0.5, 0.2933, 0.5, 0.375, 0.5817, 0.375, 0.5817, 0.2933, 0.5, 0.375, 0.5817, 0.375, 0.6683, 0.375, 0.6683, 0.375, 0.5817, 0.125, 0.6683, 0.125, 0.5817, 0.125, 0.5817, 0.125, 0.6683, 0.2933, 0.5, 0.375, 0.5817, 0.375, 0.5817, 0.2933, 0.5, 0.2067, 0.75, 0.125, 0.6683, 0.125, 0.6683, 0.2067, 0.75, 0.2933, 0.75, 0.2067, 0.75, 0.2067, 0.75, 0.2933, 0.75, 0.2067, 0.5, 0.2933, 0.5, 0.2933, 0.5, 0.2067, 0.5, 0.375, 0.6683, 0.2933, 0.75, 0.2933, 0.75, 0.375, 0.6683, 0.125, 0.5817, 0.2067, 0.5, 0.2067, 0.5, 0.125, 0.5817, 0.375, 0.5817, 0.375, 0.6683, 0.375, 0.6683, 0.375, 0.5817, 0.2067, 0.75, 0.125, 0.6683, 0.125, 0.6683, 0.2067, 0.75, 0.2933, 0.75, 0.2067, 0.75, 0.2067, 0.75, 0.2933, 0.75, 0.2067, 0.5, 0.2933, 0.5, 0.2933, 0.5, 0.2067, 0.5, 0.375, 0.6683, 0.2933, 0.75, 0.2933, 0.75, 0.375, 0.6683, 0.125, 0.5817, 0.2067, 0.5, 0.2067, 0.5, 0.125, 0.5817, 0.375, 0.5817, 0.375, 0.6683, 0.375, 0.6683, 0.375, 0.5817, 0.125, 0.6683, 0.125, 0.5817, 0.125, 0.5817, 0.125, 0.6683, 0.3448, 0.6558, 0.2808, 0.7198, 0.2808, 0.7198, 0.3448, 0.6558, 0.125, 0.6683, 0.125, 0.5817, 0.125, 0.5817, 0.125, 0.6683, 0.2933, 0.5, 0.375, 0.5817, 0.375, 0.5817, 0.2933, 0.5, 0.2067, 0.75, 0.125, 0.6683, 0.125, 0.6683, 0.2067, 0.75, 0.2933, 0.75, 0.2067, 0.75, 0.2067, 0.75, 0.2933, 0.75, 0.2067, 0.5, 0.2933, 0.5, 0.2933, 0.5, 0.2067, 0.5, 0.375, 0.6683, 0.2933, 0.75, 0.2933, 0.75, 0.375, 0.6683, 0.125, 0.5817, 0.2067, 0.5, 0.2067, 0.5, 0.125, 0.5817, 0.1552, 0.6558, 0.2192, 0.7198, 0.2067, 0.75, 0.125, 0.6683, 0.2192, 0.5302, 0.1552, 0.5942, 0.125, 0.5817, 0.2067, 0.5, 0.3448, 0.5942, 0.2808, 0.5302, 0.2933, 0.5, 0.375, 0.5817, 0.2808, 0.7198, 0.3448, 0.6558, 0.375, 0.6683, 0.2933, 0.75, 0.1552, 0.5942, 0.1552, 0.6558, 0.125, 0.6683, 0.125, 0.5817, 0.2808, 0.5302, 0.2192, 0.5302, 0.2067, 0.5, 0.2933, 0.5, 0.3448, 0.6558, 0.3448, 0.5942, 0.375, 0.5817, 0.375, 0.6683, 0.2192, 0.7198, 0.2808, 0.7198, 0.2933, 0.75, 0.2067, 0.75, 0.1552, 0.5942, 0.2192, 0.5302, 0.2808, 0.5302, 0.3448, 0.5942, 0.3448, 0.6558, 0.2808, 0.7198, 0.2192, 0.7198, 0.1552, 0.6558, 0.1552, 0.5942, 0.2192, 0.5302, 0.2192, 0.5302, 0.1552, 0.5942, 0.3448, 0.5942, 0.3448, 0.6558, 0.3448, 0.6558, 0.3448, 0.5942, 0.1552, 0.6558, 0.1552, 0.5942, 0.1552, 0.5942, 0.1552, 0.6558, 0.2808, 0.5302, 0.3448, 0.5942, 0.3448, 0.5942, 0.2808, 0.5302, 0.2192, 0.7198, 0.1552, 0.6558, 0.1552, 0.6558, 0.2192, 0.7198, 0.2808, 0.7198, 0.2192, 0.7198, 0.2192, 0.7198, 0.2808, 0.7198, 0.2192, 0.5302, 0.2808, 0.5302, 0.2808, 0.5302, 0.2192, 0.5302])
me_cube_011.update()
me_cube_012 = bpy.data.meshes.new('Cube.012')
me_cube_012.from_pydata([(0.3467, -1.0, 3.162), (1.0, -0.3467, 3.162), (1.0, 0.3467, 3.162), (0.3467, 1.0, 3.162), (-0.3467, 1.0, 3.162), (-1.0, 0.3467, 3.162), (-1.0, -0.3467, 3.162), (-0.3467, -1.0, 3.162), (-0.3467, -1.0, -1.0), (-1.0, -0.3467, -1.0), (-1.0, -0.3467, 1.0), (-0.3467, -1.0, 1.0), (-1.0, 0.3467, -1.0), (-0.3467, 1.0, -1.0), (-0.3467, 1.0, 1.0), (-1.0, 0.3467, 1.0), (1.0, -0.3467, -1.0), (0.3467, -1.0, -1.0), (0.3467, -1.0, 1.0), (1.0, -0.3467, 1.0), (0.3467, 1.0, -1.0), (1.0, 0.3467, -1.0), (1.0, 0.3467, 1.0), (0.3467, 1.0, 1.0), (0.7856, -0.2724, 3.503), (0.7856, 0.2724, 3.503), (0.2724, -0.7856, 3.503), (-0.2724, -0.7856, 3.503), (-0.7856, -0.2724, 3.503), (-0.7856, 0.2724, 3.503), (-0.2724, 0.7856, 3.503), (0.2724, 0.7856, 3.503), (-0.09989, -0.2881, -1.0), (-0.2881, -0.09989, -1.0), (-0.2881, 0.09989, -1.0), (-0.09989, 0.2881, -1.0), (0.2881, -0.09989, -1.0), (0.09989, -0.2881, -1.0), (0.09989, 0.2881, -1.0), (0.2881, 0.09989, -1.0), (-0.6697, -0.2322, -1.55), (-0.2322, -0.6697, -1.55), (-0.2322, 0.6697, -1.55), (-0.6697, 0.2322, -1.55), (0.6697, 0.2322, -1.55), (0.2322, 0.6697, -1.55), (0.2322, -0.6697, -1.55), (0.6697, -0.2322, -1.55), (-0.8007, -0.2776, -2.079), (-0.2776, -0.8007, -2.079), (-0.2776, 0.8007, -2.079), (-0.8007, 0.2776, -2.079), (0.8007, 0.2776, -2.079), (0.2776, 0.8007, -2.079), (0.2776, -0.8007, -2.079), (0.8007, -0.2776, -2.079), (-0.6265, -0.2037, -2.54), (-0.2037, -0.6265, -2.54), (-0.2037, 0.6265, -2.54), (-0.6265, 0.2037, -2.54), (0.6265, 0.2037, -2.54), (0.2037, 0.6265, -2.54), (0.2037, -0.6265, -2.54), (0.6265, -0.2037, -2.54), (-0.8264, -0.2865, -2.54), (-0.2865, -0.8264, -2.54), (-0.2865, 0.8264, -2.54), (-0.8264, 0.2865, -2.54), (0.8264, 0.2865, -2.54), (0.2865, 0.8264, -2.54), (0.2865, -0.8264, -2.54), (0.8264, -0.2865, -2.54), (-0.6265, -0.2037, -1.905), (-0.2037, -0.6265, -1.905), (-0.2037, 0.6265, -1.905), (-0.6265, 0.2037, -1.905), (0.6265, 0.2037, -1.905), (0.2037, 0.6265, -1.905), (0.2037, -0.6265, -1.905), (0.6265, -0.2037, -1.905)], [], [(17, 18, 11, 8), (21, 22, 19, 16), (3, 4, 30, 31), (11, 18, 0, 7), (9, 10, 15, 12), (13, 14, 23, 20), (8, 11, 10, 9), (14, 13, 12, 15), (22, 21, 20, 23), (18, 17, 16, 19), (12, 13, 20, 21, 16, 17, 8, 9), (22, 23, 3, 2), (14, 15, 5, 4), (10, 11, 7, 6), (19, 22, 2, 1), (15, 10, 6, 5), (23, 14, 4, 3), (18, 19, 1, 0), (25, 31, 30, 29, 28, 27, 26, 24), (2, 3, 31, 25), (0, 1, 24, 26), (5, 6, 28, 29), (1, 2, 25, 24), (4, 5, 29, 30), (6, 7, 27, 28), (7, 0, 26, 27), (34, 33, 32, 37, 36, 39, 38, 35), (45, 44, 52, 53), (39, 36, 47, 44), (33, 34, 43, 40), (38, 39, 44, 45), (32, 33, 40, 41), (37, 32, 41, 46), (35, 38, 45, 42), (36, 37, 46, 47), (34, 35, 42, 43), (52, 55, 71, 68), (41, 40, 48, 49), (46, 41, 49, 54), (42, 45, 53, 50), (47, 46, 54, 55), (43, 42, 50, 51), (44, 47, 55, 52), (40, 43, 51, 48), (63, 62, 78, 79), (48, 51, 67, 64), (53, 52, 68, 69), (49, 48, 64, 65), (54, 49, 65, 70), (50, 53, 69, 66), (55, 54, 70, 71), (51, 50, 66, 67), (56, 57, 65, 64), (58, 59, 67, 66), (60, 61, 69, 68), (62, 63, 71, 70), (59, 56, 64, 67), (61, 58, 66, 69), (63, 60, 68, 71), (57, 62, 70, 65), (75, 74, 77, 76, 79, 78, 73, 72), (59, 58, 74, 75), (60, 63, 79, 76), (56, 59, 75, 72), (61, 60, 76, 77), (57, 56, 72, 73), (62, 57, 73, 78), (58, 61, 77, 74)])
_uv = me_cube_012.uv_layers.new(name='UVMap')
_uv.uv.foreach_set('vector', [0.375, 0.8317, 0.625, 0.8317, 0.625, 0.9183, 0.375, 0.9183, 0.375, 0.5817, 0.625, 0.5817, 0.625, 0.6683, 0.375, 0.6683, 0.625, 0.4183, 0.625, 0.3317, 0.625, 0.3317, 0.625, 0.4183, 0.625, 0.9183, 0.625, 0.8317, 0.625, 0.8317, 0.625, 0.9183, 0.375, 0.08166, 0.625, 0.08166, 0.625, 0.1683, 0.375, 0.1683, 0.375, 0.3317, 0.625, 0.3317, 0.625, 0.4183, 0.375, 0.4183, 0.375, 0.0, 0.625, 0.0, 0.625, 0.08166, 0.375, 0.08166, 0.625, 0.3317, 0.375, 0.3317, 0.375, 0.1683, 0.625, 0.1683, 0.625, 0.5817, 0.375, 0.5817, 0.375, 0.4183, 0.625, 0.4183, 0.625, 0.8317, 0.375, 0.8317, 0.375, 0.6683, 0.625, 0.6683, 0.125, 0.5817, 0.2067, 0.5, 0.2933, 0.5, 0.375, 0.5817, 0.375, 0.6683, 0.2933, 0.75, 0.2067, 0.75, 0.125, 0.6683, 0.625, 0.5817, 0.625, 0.4183, 0.625, 0.4183, 0.625, 0.5817, 0.625, 0.3317, 0.625, 0.1683, 0.625, 0.1683, 0.625, 0.3317, 0.625, 0.08166, 0.625, 0.0, 0.625, 0.0, 0.625, 0.08166, 0.625, 0.6683, 0.625, 0.5817, 0.625, 0.5817, 0.625, 0.6683, 0.625, 0.1683, 0.625, 0.08166, 0.625, 0.08166, 0.625, 0.1683, 0.625, 0.4183, 0.625, 0.3317, 0.625, 0.3317, 0.625, 0.4183, 0.625, 0.8317, 0.625, 0.6683, 0.625, 0.6683, 0.625, 0.8317, 0.625, 0.5817, 0.7067, 0.5, 0.7933, 0.5, 0.875, 0.5817, 0.875, 0.6683, 0.7933, 0.75, 0.7067, 0.75, 0.625, 0.6683, 0.625, 0.5817, 0.625, 0.4183, 0.625, 0.4183, 0.625, 0.5817, 0.625, 0.8317, 0.625, 0.6683, 0.625, 0.6683, 0.625, 0.8317, 0.625, 0.1683, 0.625, 0.08166, 0.625, 0.08166, 0.625, 0.1683, 0.625, 0.6683, 0.625, 0.5817, 0.625, 0.5817, 0.625, 0.6683, 0.625, 0.3317, 0.625, 0.1683, 0.625, 0.1683, 0.625, 0.3317, 0.625, 0.08166, 0.625, 0.0, 0.625, 0.0, 0.625, 0.08166, 0.625, 0.9183, 0.625, 0.8317, 0.625, 0.8317, 0.625, 0.9183, 0.125, 0.5817, 0.125, 0.6683, 0.2067, 0.75, 0.2933, 0.75, 0.375, 0.6683, 0.375, 0.5817, 0.2933, 0.5, 0.2067, 0.5, 0.2933, 0.5, 0.375, 0.5817, 0.375, 0.5817, 0.2933, 0.5, 0.375, 0.5817, 0.375, 0.6683, 0.375, 0.6683, 0.375, 0.5817, 0.125, 0.6683, 0.125, 0.5817, 0.125, 0.5817, 0.125, 0.6683, 0.2933, 0.5, 0.375, 0.5817, 0.375, 0.5817, 0.2933, 0.5, 0.2067, 0.75, 0.125, 0.6683, 0.125, 0.6683, 0.2067, 0.75, 0.2933, 0.75, 0.2067, 0.75, 0.2067, 0.75, 0.2933, 0.75, 0.2067, 0.5, 0.2933, 0.5, 0.2933, 0.5, 0.2067, 0.5, 0.375, 0.6683, 0.2933, 0.75, 0.2933, 0.75, 0.375, 0.6683, 0.125, 0.5817, 0.2067, 0.5, 0.2067, 0.5, 0.125, 0.5817, 0.375, 0.5817, 0.375, 0.6683, 0.375, 0.6683, 0.375, 0.5817, 0.2067, 0.75, 0.125, 0.6683, 0.125, 0.6683, 0.2067, 0.75, 0.2933, 0.75, 0.2067, 0.75, 0.2067, 0.75, 0.2933, 0.75, 0.2067, 0.5, 0.2933, 0.5, 0.2933, 0.5, 0.2067, 0.5, 0.375, 0.6683, 0.2933, 0.75, 0.2933, 0.75, 0.375, 0.6683, 0.125, 0.5817, 0.2067, 0.5, 0.2067, 0.5, 0.125, 0.5817, 0.375, 0.5817, 0.375, 0.6683, 0.375, 0.6683, 0.375, 0.5817, 0.125, 0.6683, 0.125, 0.5817, 0.125, 0.5817, 0.125, 0.6683, 0.3448, 0.6558, 0.2808, 0.7198, 0.2808, 0.7198, 0.3448, 0.6558, 0.125, 0.6683, 0.125, 0.5817, 0.125, 0.5817, 0.125, 0.6683, 0.2933, 0.5, 0.375, 0.5817, 0.375, 0.5817, 0.2933, 0.5, 0.2067, 0.75, 0.125, 0.6683, 0.125, 0.6683, 0.2067, 0.75, 0.2933, 0.75, 0.2067, 0.75, 0.2067, 0.75, 0.2933, 0.75, 0.2067, 0.5, 0.2933, 0.5, 0.2933, 0.5, 0.2067, 0.5, 0.375, 0.6683, 0.2933, 0.75, 0.2933, 0.75, 0.375, 0.6683, 0.125, 0.5817, 0.2067, 0.5, 0.2067, 0.5, 0.125, 0.5817, 0.1552, 0.6558, 0.2192, 0.7198, 0.2067, 0.75, 0.125, 0.6683, 0.2192, 0.5302, 0.1552, 0.5942, 0.125, 0.5817, 0.2067, 0.5, 0.3448, 0.5942, 0.2808, 0.5302, 0.2933, 0.5, 0.375, 0.5817, 0.2808, 0.7198, 0.3448, 0.6558, 0.375, 0.6683, 0.2933, 0.75, 0.1552, 0.5942, 0.1552, 0.6558, 0.125, 0.6683, 0.125, 0.5817, 0.2808, 0.5302, 0.2192, 0.5302, 0.2067, 0.5, 0.2933, 0.5, 0.3448, 0.6558, 0.3448, 0.5942, 0.375, 0.5817, 0.375, 0.6683, 0.2192, 0.7198, 0.2808, 0.7198, 0.2933, 0.75, 0.2067, 0.75, 0.1552, 0.5942, 0.2192, 0.5302, 0.2808, 0.5302, 0.3448, 0.5942, 0.3448, 0.6558, 0.2808, 0.7198, 0.2192, 0.7198, 0.1552, 0.6558, 0.1552, 0.5942, 0.2192, 0.5302, 0.2192, 0.5302, 0.1552, 0.5942, 0.3448, 0.5942, 0.3448, 0.6558, 0.3448, 0.6558, 0.3448, 0.5942, 0.1552, 0.6558, 0.1552, 0.5942, 0.1552, 0.5942, 0.1552, 0.6558, 0.2808, 0.5302, 0.3448, 0.5942, 0.3448, 0.5942, 0.2808, 0.5302, 0.2192, 0.7198, 0.1552, 0.6558, 0.1552, 0.6558, 0.2192, 0.7198, 0.2808, 0.7198, 0.2192, 0.7198, 0.2192, 0.7198, 0.2808, 0.7198, 0.2192, 0.5302, 0.2808, 0.5302, 0.2808, 0.5302, 0.2192, 0.5302])
me_cube_012.update()
me_cube_013 = bpy.data.meshes.new('Cube.013')
me_cube_013.from_pydata([(-0.404, -1.0, -0.404), (-0.404, -1.0, 0.404), (-0.5648, 1.0, -0.5648), (-0.5648, 1.0, 0.5648), (0.404, -1.0, -0.404), (0.404, -1.0, 0.404), (1.0, 0.5429, -0.5429), (1.0, 0.5429, 0.5429), (-1.0, -0.6713, -0.6713), (-1.0, -0.6713, 0.6713), (1.0, -0.5429, 0.5429), (1.0, -0.5429, -0.5429), (-0.2715, -5.536, -0.2715), (-0.2715, -5.536, 0.2715), (0.2715, -5.536, 0.2715), (0.2715, -5.536, -0.2715), (0.5648, 1.0, 0.5648), (0.5648, 1.0, -0.5648), (1.0, -1.0, -1.0), (1.0, -1.0, 1.0), (4.066, 0.2622, 0.2622), (4.066, 0.2622, -0.2622), (4.066, -0.2622, -0.2622), (4.066, -0.2622, 0.2622), (-1.0, 0.6713, 0.6713), (-1.0, 0.6713, -0.6713), (1.0, 1.0, -1.0), (1.0, 1.0, 1.0), (-0.2218, 6.509, 0.2218), (-0.2218, 6.509, -0.2218), (0.2218, 6.509, -0.2218), (0.2218, 6.509, 0.2218), (-1.0, 1.0, -1.0), (-1.0, -1.0, -1.0), (-1.0, -1.0, 1.0), (-1.0, 1.0, 1.0), (-4.219, 0.3205, -0.3205), (-4.219, -0.3205, -0.3205), (-4.219, -0.3205, 0.3205), (-4.219, 0.3205, 0.3205)], [], [(24, 25, 36, 39), (17, 2, 29, 30), (6, 7, 20, 21), (0, 4, 15, 12), (32, 26, 18, 33), (27, 35, 34, 19), (0, 1, 34, 33), (5, 4, 18, 19), (4, 0, 33, 18), (1, 5, 19, 34), (15, 14, 13, 12), (1, 0, 12, 13), (5, 1, 13, 14), (4, 5, 14, 15), (7, 6, 26, 27), (6, 11, 18, 26), (10, 7, 27, 19), (11, 10, 19, 18), (21, 20, 23, 22), (10, 11, 22, 23), (11, 6, 21, 22), (7, 10, 23, 20), (3, 2, 32, 35), (2, 17, 26, 32), (16, 3, 35, 27), (17, 16, 27, 26), (29, 28, 31, 30), (3, 16, 31, 28), (2, 3, 28, 29), (16, 17, 30, 31), (8, 25, 32, 33), (9, 8, 33, 34), (24, 9, 34, 35), (25, 24, 35, 32), (37, 38, 39, 36), (8, 9, 38, 37), (9, 24, 39, 38), (25, 8, 37, 36)])
_uv = me_cube_013.uv_layers.new(name='UVMap')
_uv.uv.foreach_set('vector', [0.5839, 0.2089, 0.4161, 0.2089, 0.4161, 0.2089, 0.5839, 0.2089, 0.4294, 0.4456, 0.4294, 0.3044, 0.4294, 0.3044, 0.4294, 0.4456, 0.4321, 0.5571, 0.5679, 0.5571, 0.5679, 0.5571, 0.4321, 0.5571, 0.4495, 0.9255, 0.4495, 0.8245, 0.4495, 0.8245, 0.4495, 0.9255, 0.125, 0.5, 0.375, 0.5, 0.375, 0.75, 0.125, 0.75, 0.625, 0.5, 0.875, 0.5, 0.875, 0.75, 0.625, 0.75, 0.4495, 0.9255, 0.5505, 0.9255, 0.625, 1.0, 0.375, 1.0, 0.5505, 0.8245, 0.4495, 0.8245, 0.375, 0.75, 0.625, 0.75, 0.4495, 0.8245, 0.4495, 0.9255, 0.375, 1.0, 0.375, 0.75, 0.5505, 0.9255, 0.5505, 0.8245, 0.625, 0.75, 0.625, 1.0, 0.4495, 0.8245, 0.5505, 0.8245, 0.5505, 0.9255, 0.4495, 0.9255, 0.5505, 0.9255, 0.4495, 0.9255, 0.4495, 0.9255, 0.5505, 0.9255, 0.5505, 0.8245, 0.5505, 0.9255, 0.5505, 0.9255, 0.5505, 0.8245, 0.4495, 0.8245, 0.5505, 0.8245, 0.5505, 0.8245, 0.4495, 0.8245, 0.5679, 0.5571, 0.4321, 0.5571, 0.375, 0.5, 0.625, 0.5, 0.4321, 0.5571, 0.4321, 0.6929, 0.375, 0.75, 0.375, 0.5, 0.5679, 0.6929, 0.5679, 0.5571, 0.625, 0.5, 0.625, 0.75, 0.4321, 0.6929, 0.5679, 0.6929, 0.625, 0.75, 0.375, 0.75, 0.4321, 0.5571, 0.5679, 0.5571, 0.5679, 0.6929, 0.4321, 0.6929, 0.5679, 0.6929, 0.4321, 0.6929, 0.4321, 0.6929, 0.5679, 0.6929, 0.4321, 0.6929, 0.4321, 0.5571, 0.4321, 0.5571, 0.4321, 0.6929, 0.5679, 0.5571, 0.5679, 0.6929, 0.5679, 0.6929, 0.5679, 0.5571, 0.5706, 0.3044, 0.4294, 0.3044, 0.375, 0.25, 0.625, 0.25, 0.4294, 0.3044, 0.4294, 0.4456, 0.375, 0.5, 0.375, 0.25, 0.5706, 0.4456, 0.5706, 0.3044, 0.625, 0.25, 0.625, 0.5, 0.4294, 0.4456, 0.5706, 0.4456, 0.625, 0.5, 0.375, 0.5, 0.4294, 0.3044, 0.5706, 0.3044, 0.5706, 0.4456, 0.4294, 0.4456, 0.5706, 0.3044, 0.5706, 0.4456, 0.5706, 0.4456, 0.5706, 0.3044, 0.4294, 0.3044, 0.5706, 0.3044, 0.5706, 0.3044, 0.4294, 0.3044, 0.5706, 0.4456, 0.4294, 0.4456, 0.4294, 0.4456, 0.5706, 0.4456, 0.4161, 0.04109, 0.4161, 0.2089, 0.375, 0.25, 0.375, 0.0, 0.5839, 0.04109, 0.4161, 0.04109, 0.375, 0.0, 0.625, 0.0, 0.5839, 0.2089, 0.5839, 0.04109, 0.625, 0.0, 0.625, 0.25, 0.4161, 0.2089, 0.5839, 0.2089, 0.625, 0.25, 0.375, 0.25, 0.4161, 0.04109, 0.5839, 0.04109, 0.5839, 0.2089, 0.4161, 0.2089, 0.4161, 0.04109, 0.5839, 0.04109, 0.5839, 0.04109, 0.4161, 0.04109, 0.5839, 0.04109, 0.5839, 0.2089, 0.5839, 0.2089, 0.5839, 0.04109, 0.4161, 0.2089, 0.4161, 0.04109, 0.4161, 0.04109, 0.4161, 0.2089])
me_cube_013.update()
me_cube_014 = bpy.data.meshes.new('Cube.014')
me_cube_014.from_pydata([(1.0, -1.0, -1.0), (1.0, -1.0, 1.813), (1.0, 1.0, -1.0), (1.0, 1.0, 1.813), (0.5162, -4.35, 1.257), (0.5162, -4.35, 0.225), (0.5445, 3.389, -0.3593), (0.5445, 3.389, 1.172), (0.5445, 5.012, -0.3593), (0.5445, 5.012, 1.172), (1.766, 0.4504, 1.04), (1.766, 0.4504, -0.227), (1.766, -0.4504, -0.227), (1.766, -0.4504, 1.04), (3.038, 0.4504, 1.04), (3.038, 0.4504, -0.227), (3.038, -0.4504, -0.227), (3.038, -0.4504, 1.04), (3.038, -1.729, 1.04), (3.038, -1.729, -0.227), (4.051, -1.729, 1.04), (4.051, -1.729, -0.227), (3.038, 3.215, 1.04), (3.038, 3.215, -0.227), (4.051, 3.215, 1.04), (4.051, 3.215, -0.227), (0.0, 1.0, -1.0), (0.0, 1.0, 1.813), (0.0, -1.0, -1.0), (0.0, -1.0, 1.813), (0.0, -4.35, 0.225), (0.0, -4.35, 1.257), (0.0, 3.389, -0.3593), (0.0, 3.389, 1.172), (0.0, 5.012, -0.3593), (0.0, 5.012, 1.172)], [], [(3, 2, 6, 7), (1, 0, 12, 13), (26, 2, 0, 28), (0, 1, 4, 5), (28, 0, 5, 30), (7, 6, 8, 9), (27, 3, 7, 33), (34, 35, 9, 8), (33, 7, 9, 35), (10, 13, 17, 14), (0, 2, 11, 12), (3, 1, 13, 10), (2, 3, 10, 11), (17, 18, 20, 24, 22, 14), (11, 10, 14, 15), (13, 12, 16, 17), (12, 11, 15, 16), (21, 25, 24, 20), (15, 23, 25, 21, 19, 16), (18, 19, 21, 20), (17, 16, 19, 18), (23, 22, 24, 25), (15, 14, 22, 23), (6, 32, 34, 8), (2, 26, 32, 6), (5, 4, 31, 30), (3, 27, 29, 1), (1, 29, 31, 4)])
_uv = me_cube_014.uv_layers.new(name='UVMap')
_uv.uv.foreach_set('vector', [0.625, 0.5, 0.375, 0.5, 0.375, 0.5, 0.625, 0.5, 0.625, 0.75, 0.375, 0.75, 0.375, 0.75, 0.625, 0.75, 0.25, 0.5, 0.375, 0.5, 0.375, 0.75, 0.25, 0.75, 0.375, 0.75, 0.625, 0.75, 0.625, 0.75, 0.375, 0.75, 0.25, 0.75, 0.375, 0.75, 0.375, 0.75, 0.25, 0.75, 0.625, 0.5, 0.375, 0.5, 0.375, 0.5, 0.625, 0.5, 0.75, 0.5, 0.625, 0.5, 0.625, 0.5, 0.75, 0.5, 0.375, 0.375, 0.625, 0.375, 0.625, 0.5, 0.375, 0.5, 0.75, 0.5, 0.625, 0.5, 0.625, 0.5, 0.75, 0.5, 0.625, 0.5, 0.625, 0.75, 0.625, 0.75, 0.625, 0.5, 0.375, 0.75, 0.375, 0.5, 0.375, 0.5, 0.375, 0.75, 0.625, 0.5, 0.625, 0.75, 0.625, 0.75, 0.625, 0.5, 0.375, 0.5, 0.625, 0.5, 0.625, 0.5, 0.375, 0.5, 0.625, 0.75, 0.625, 0.75, 0.625, 0.75, 0.625, 0.5, 0.625, 0.5, 0.625, 0.5, 0.375, 0.5, 0.625, 0.5, 0.625, 0.5, 0.375, 0.5, 0.625, 0.75, 0.375, 0.75, 0.375, 0.75, 0.625, 0.75, 0.375, 0.75, 0.375, 0.5, 0.375, 0.5, 0.375, 0.75, 0.375, 0.75, 0.375, 0.5, 0.625, 0.5, 0.625, 0.75, 0.375, 0.5, 0.375, 0.5, 0.375, 0.5, 0.375, 0.75, 0.375, 0.75, 0.375, 0.75, 0.625, 0.75, 0.375, 0.75, 0.375, 0.75, 0.625, 0.75, 0.625, 0.75, 0.375, 0.75, 0.375, 0.75, 0.625, 0.75, 0.375, 0.5, 0.625, 0.5, 0.625, 0.5, 0.375, 0.5, 0.375, 0.5, 0.625, 0.5, 0.625, 0.5, 0.375, 0.5, 0.375, 0.5, 0.25, 0.5, 0.25, 0.5, 0.375, 0.5, 0.375, 0.5, 0.25, 0.5, 0.25, 0.5, 0.375, 0.5, 0.375, 0.75, 0.625, 0.75, 0.625, 0.875, 0.375, 0.875, 0.625, 0.5, 0.75, 0.5, 0.75, 0.75, 0.625, 0.75, 0.625, 0.75, 0.75, 0.75, 0.75, 0.75, 0.625, 0.75])
me_cube_014.update()
me_cube_017 = bpy.data.meshes.new('Cube.017')
me_cube_017.from_pydata([(0.3467, -1.0, 3.162), (1.0, -0.3467, 3.162), (1.0, 0.3467, 3.162), (0.3467, 1.0, 3.162), (-0.3467, 1.0, 3.162), (-1.0, 0.3467, 3.162), (-1.0, -0.3467, 3.162), (-0.3467, -1.0, 3.162), (-0.3467, -1.0, -1.0), (-1.0, -0.3467, -1.0), (-1.0, 0.3467, -1.0), (-0.3467, 1.0, -1.0), (1.0, -0.3467, -1.0), (0.3467, -1.0, -1.0), (0.3467, 1.0, -1.0), (1.0, 0.3467, -1.0), (-0.09989, -0.2881, -1.0), (-0.2881, -0.09989, -1.0), (-0.2881, 0.09989, -1.0), (-0.09989, 0.2881, -1.0), (0.2881, -0.09989, -1.0), (0.09989, -0.2881, -1.0), (0.09989, 0.2881, -1.0), (0.2881, 0.09989, -1.0), (-0.6697, -0.2322, -1.55), (-0.2322, -0.6697, -1.55), (-0.2322, 0.6697, -1.55), (-0.6697, 0.2322, -1.55), (0.6697, 0.2322, -1.55), (0.2322, 0.6697, -1.55), (0.2322, -0.6697, -1.55), (0.6697, -0.2322, -1.55), (-0.8264, -0.2865, -2.54), (-0.2865, -0.8264, -2.54), (-0.2865, 0.8264, -2.54), (-0.8264, 0.2865, -2.54), (0.8264, 0.2865, -2.54), (0.2865, 0.8264, -2.54), (0.2865, -0.8264, -2.54), (0.8264, -0.2865, -2.54)], [], [(2, 1, 12, 15), (11, 4, 3, 14), (0, 7, 8, 13), (10, 5, 4, 11), (3, 2, 15, 14), (12, 1, 0, 13), (9, 6, 5, 10), (10, 11, 14, 15, 12, 13, 8, 9), (2, 3, 4, 5, 6, 7, 0, 1), (24, 32, 33, 25), (30, 38, 39, 31), (23, 20, 31, 28), (17, 18, 27, 24), (22, 23, 28, 29), (16, 17, 24, 25), (21, 16, 25, 30), (19, 22, 29, 26), (20, 21, 30, 31), (18, 19, 26, 27), (25, 33, 38, 30), (26, 34, 35, 27), (28, 31, 39, 36), (27, 35, 32, 24), (28, 36, 37, 29), (29, 37, 34, 26), (32, 35, 34, 37, 36, 39, 38, 33), (7, 6, 9, 8)])
_uv = me_cube_017.uv_layers.new(name='UVMap')
_uv.uv.foreach_set('vector', [0.625, 0.5817, 0.625, 0.6683, 0.375, 0.6683, 0.375, 0.5817, 0.375, 0.3317, 0.625, 0.3317, 0.625, 0.4183, 0.375, 0.4183, 0.625, 0.8317, 0.625, 0.9183, 0.375, 0.9183, 0.375, 0.8317, 0.375, 0.1683, 0.625, 0.1683, 0.625, 0.3317, 0.375, 0.3317, 0.625, 0.4183, 0.625, 0.5817, 0.375, 0.5817, 0.375, 0.4183, 0.375, 0.6683, 0.625, 0.6683, 0.625, 0.8317, 0.375, 0.8317, 0.375, 0.08166, 0.625, 0.08166, 0.625, 0.1683, 0.375, 0.1683, 0.125, 0.5817, 0.2067, 0.5, 0.2933, 0.5, 0.375, 0.5817, 0.375, 0.6683, 0.2933, 0.75, 0.2067, 0.75, 0.125, 0.6683, 0.625, 0.5817, 0.625, 0.4183, 0.625, 0.3317, 0.625, 0.1683, 0.625, 0.08166, 0.625, 0.0, 0.625, 0.8317, 0.625, 0.6683, 0.125, 0.6683, 0.125, 0.6683, 0.2067, 0.75, 0.2067, 0.75, 0.2933, 0.75, 0.2933, 0.75, 0.375, 0.6683, 0.375, 0.6683, 0.375, 0.5817, 0.375, 0.6683, 0.375, 0.6683, 0.375, 0.5817, 0.125, 0.6683, 0.125, 0.5817, 0.125, 0.5817, 0.125, 0.6683, 0.2933, 0.5, 0.375, 0.5817, 0.375, 0.5817, 0.2933, 0.5, 0.2067, 0.75, 0.125, 0.6683, 0.125, 0.6683, 0.2067, 0.75, 0.2933, 0.75, 0.2067, 0.75, 0.2067, 0.75, 0.2933, 0.75, 0.2067, 0.5, 0.2933, 0.5, 0.2933, 0.5, 0.2067, 0.5, 0.375, 0.6683, 0.2933, 0.75, 0.2933, 0.75, 0.375, 0.6683, 0.125, 0.5817, 0.2067, 0.5, 0.2067, 0.5, 0.125, 0.5817, 0.2067, 0.75, 0.2067, 0.75, 0.2933, 0.75, 0.2933, 0.75, 0.2067, 0.5, 0.2067, 0.5, 0.125, 0.5817, 0.125, 0.5817, 0.375, 0.5817, 0.375, 0.6683, 0.375, 0.6683, 0.375, 0.5817, 0.125, 0.5817, 0.125, 0.5817, 0.125, 0.6683, 0.125, 0.6683, 0.375, 0.5817, 0.375, 0.5817, 0.2933, 0.5, 0.2933, 0.5, 0.2933, 0.5, 0.2933, 0.5, 0.2067, 0.5, 0.2067, 0.5, 0.125, 0.6683, 0.125, 0.5817, 0.2067, 0.5, 0.2933, 0.5, 0.375, 0.5817, 0.375, 0.6683, 0.2933, 0.75, 0.2067, 0.75, 0.625, 0.0, 0.625, 0.08166, 0.375, 0.08166, 0.375, 0.0])
me_cube_017.update()
me_cube_019 = bpy.data.meshes.new('Cube.019')
me_cube_019.from_pydata([(-1.0, -1.0, -1.0), (-1.207, -1.0, 1.0), (1.0, -1.0, -1.0), (1.207, -1.0, 1.0), (-0.5775, -0.5775, -2.138), (0.5775, -0.5775, -2.138), (-1.0, 1.0, -1.0), (-1.207, 1.0, 1.0), (1.0, 1.0, -1.0), (1.207, 1.0, 1.0), (-0.5775, 0.5775, -2.138), (0.5775, 0.5775, -2.138)], [], [(4, 10, 11, 5), (6, 0, 1, 7), (5, 11, 8, 2), (6, 10, 4, 0), (2, 0, 4, 5), (2, 8, 9, 3), (8, 11, 10, 6), (3, 1, 0, 2), (7, 9, 8, 6), (3, 9, 7, 1)])
_uv = me_cube_019.uv_layers.new(name='UVMap')
_uv.uv.foreach_set('vector', [0.375, 0.6719, 0.375, 0.7656, 0.4531, 0.7656, 0.4531, 0.6719, 0.3281, 0.1875, 0.03125, 0.1875, 0.03125, 0.4844, 0.3281, 0.4844, 0.09375, 0.01562, 0.2656, 0.01562, 0.3281, 0.1875, 0.03125, 0.1875, 0.3281, 0.1875, 0.2656, 0.01562, 0.09375, 0.01562, 0.03125, 0.1875, 0.6562, 0.1562, 0.3906, 0.1562, 0.4531, 0.01562, 0.5938, 0.01562, 0.03125, 0.1875, 0.3281, 0.1875, 0.3281, 0.4844, 0.03125, 0.4844, 0.6562, 0.1562, 0.5938, 0.01562, 0.4531, 0.01562, 0.3906, 0.1562, 0.6875, 0.4219, 0.3594, 0.4219, 0.3906, 0.1562, 0.6562, 0.1562, 0.3594, 0.4219, 0.6875, 0.4219, 0.6562, 0.1562, 0.3906, 0.1562, 0.3438, 0.7812, 0.5, 0.7812, 0.5, 0.9688, 0.3438, 0.9688])
me_cube_019.update()
me_cube_020 = bpy.data.meshes.new('Cube.020')
me_cube_020.from_pydata([(-0.193, -0.9216, -0.2319), (-0.5048, -0.9216, 0.7777), (0.5048, -0.9216, 0.7777), (0.193, -0.9216, -0.2319), (-0.193, -5.22, -0.2319), (-0.5048, -5.22, 0.7777), (0.5048, -5.22, 0.7777), (0.193, -5.22, -0.2319)], [], [(0, 3, 7, 4), (1, 0, 4, 5), (2, 1, 5, 6), (6, 7, 3, 2)])
_uv = me_cube_020.uv_layers.new(name='UVMap')
_uv.uv.foreach_set('vector', [0.9688, 0.5781, 0.9688, 0.625, 0.5312, 0.625, 0.5312, 0.5781, 0.5312, 0.9375, 0.5312, 0.8281, 0.9688, 0.8281, 0.9688, 0.9375, 0.9688, 0.625, 0.9688, 0.7188, 0.5312, 0.7188, 0.5312, 0.625, 0.5312, 0.8281, 0.5312, 0.7188, 0.9688, 0.7188, 0.9688, 0.8281])
me_cube_020.materials.append(mat_lander_ship)
me_cube_020.update()
me_cube_022 = bpy.data.meshes.new('Cube.022')
me_cube_022.from_pydata([(0.3467, -1.0, 0.9307), (1.0, -0.3467, 0.9307), (1.0, 0.3467, 0.9307), (0.3467, 1.0, 0.9307), (-0.3467, 1.0, 0.9307), (-1.0, 0.3467, 0.9307), (-1.0, -0.3467, 0.9307), (-0.3467, -1.0, 0.9307), (-0.3467, -1.0, -1.182), (-1.0, -0.3467, -1.182), (-1.0, 0.3467, -1.182), (-0.3467, 1.0, -1.182), (1.0, -0.3467, -1.182), (0.3467, -1.0, -1.182), (0.3467, 1.0, -1.182), (1.0, 0.3467, -1.182), (1.49e-08, -0.2881, -1.0), (-0.2881, 1.49e-08, -1.0), (1.49e-08, 0.2881, -1.0), (0.2881, 1.49e-08, -1.0), (-0.6697, 2.98e-08, -1.55), (2.98e-08, -0.6697, -1.55), (2.98e-08, 0.6697, -1.55), (0.6697, 2.98e-08, -1.55), (-0.8264, 5.96e-08, -2.54), (0.0, -0.8264, -2.54), (0.0, 0.8264, -2.54), (0.8264, 5.96e-08, -2.54)], [], [(2, 1, 12, 15), (11, 4, 3, 14), (0, 7, 8, 13), (10, 5, 4, 11), (3, 2, 15, 14), (12, 1, 0, 13), (9, 6, 5, 10), (10, 11, 14, 15, 12, 13, 8, 9), (2, 3, 4, 5, 6, 7, 0, 1), (20, 24, 25, 21), (21, 25, 27, 23), (18, 19, 23, 22), (16, 17, 20, 21), (19, 16, 21, 23), (17, 18, 22, 20), (22, 26, 24, 20), (23, 27, 26, 22), (24, 26, 27, 25), (7, 6, 9, 8)])
_uv = me_cube_022.uv_layers.new(name='UVMap')
_uv.uv.foreach_set('vector', [0.1094, 0.9844, 0.2188, 0.9844, 0.2188, 0.6719, 0.1094, 0.6719, 0.01562, 0.6562, 0.3438, 0.6562, 0.3438, 0.5469, 0.01562, 0.5469, 0.3438, 0.5469, 0.3438, 0.6562, 0.01562, 0.6562, 0.01562, 0.5469, 0.1094, 0.6719, 0.1094, 0.9844, 0.01562, 0.9844, 0.01562, 0.6719, 0.01562, 0.9844, 0.1094, 0.9844, 0.1094, 0.6719, 0.01562, 0.6719, 0.2188, 0.6719, 0.2188, 0.9844, 0.3125, 0.9844, 0.3125, 0.6719, 0.2188, 0.6719, 0.2188, 0.9844, 0.1094, 0.9844, 0.1094, 0.6719, 0.9531, 0.4688, 0.8906, 0.4688, 0.8594, 0.4375, 0.8594, 0.375, 0.8906, 0.3438, 0.9531, 0.3438, 0.9844, 0.375, 0.9844, 0.4375, 0.8125, 0.4688, 0.75, 0.4688, 0.7188, 0.4375, 0.7188, 0.375, 0.75, 0.3438, 0.8125, 0.3438, 0.8438, 0.375, 0.8438, 0.4375, 0.8281, 0.2188, 0.8281, 0.0, 1.0, 0.0, 0.9688, 0.2188, 0.9688, 0.2188, 1.0, 0.0, 0.8281, 0.0, 0.8281, 0.2188, 0.7656, 0.3281, 0.8281, 0.3281, 0.8281, 0.2188, 0.6875, 0.2188, 0.8906, 0.3281, 0.8281, 0.3281, 0.8281, 0.2188, 0.9688, 0.2188, 0.8281, 0.3281, 0.8906, 0.3281, 0.9688, 0.2188, 0.8281, 0.2188, 0.8281, 0.3281, 0.7656, 0.3281, 0.6875, 0.2188, 0.8281, 0.2188, 0.6875, 0.2188, 0.6562, 0.0, 0.8281, 0.0, 0.8281, 0.2188, 0.8281, 0.2188, 0.8281, 0.0, 0.6562, 0.0, 0.6875, 0.2188, 0.8281, 0.0, 0.6562, 0.0, 0.8281, 0.0, 1.0, 0.0, 0.3125, 0.9844, 0.2188, 0.9844, 0.2188, 0.6719, 0.3125, 0.6719])
me_cube_022.update()
me_cube_007 = bpy.data.meshes.new('Cube.007')
me_cube_007.from_pydata([(0.0, -7.451e-09, 0.0), (0.0, -1.0, -1.742), (-1.0, 0.0, -1.742), (0.0, 1.0, -1.742), (1.0, 0.0, -1.742)], [], [(2, 0, 3), (0, 4, 3), (4, 0, 1), (2, 3, 4, 1), (0, 2, 1)])
_uv = me_cube_007.uv_layers.new(name='UVMap')
_uv.uv.foreach_set('vector', [0.007219, 0.02544, 0.5083, 1.002, 0.5003, 0.02017, 0.5083, 1.002, 0.9933, 0.01489, 0.5003, 0.02017, 0.9933, 0.01489, 0.5083, 1.002, 0.5003, 0.02017, 0.7334, 0.1432, 0.8332, 0.1436, 0.8335, 0.04374, 0.7337, 0.04341, 0.5083, 1.002, 0.007219, 0.02544, 0.5003, 0.02017])
me_cube_007.materials.append(mat_flamy)
me_cube_007.update()
me_cube = bpy.data.meshes.new('Cube')
me_cube.from_pydata([(-1.0, -1.0, 0.0), (-1.0, -1.0, 1.0), (-1.0, 1.0, 0.0), (-1.0, 1.0, 1.0), (1.0, -1.0, 0.0), (1.0, -1.0, 1.0), (1.0, 1.0, 0.0), (1.0, 1.0, 1.0), (-3.248, -3.248, 1.606), (-3.248, 3.248, 1.606), (3.248, 3.248, 1.606), (3.248, -3.248, 1.606), (-3.248, -3.248, 2.233), (-3.248, 3.248, 2.233), (3.248, 3.248, 2.233), (3.248, -3.248, 2.233), (4.882, -1.631, 0.0), (4.882, 1.328, 0.0), (7.84, 1.328, 0.0), (7.84, -1.631, 0.0), (4.882, -1.631, 2.482), (4.882, 1.328, 2.482), (7.84, 1.328, 2.482), (7.84, -1.631, 2.482), (5.462, -1.05, 4.693), (5.462, 0.7473, 4.693), (7.26, 0.7473, 4.693), (7.26, -1.05, 4.693), (5.462, -1.05, 6.555), (5.462, 0.7473, 6.555), (7.26, 0.7473, 6.555), (7.26, -1.05, 6.555), (4.721, -1.792, 7.048), (4.721, 1.489, 7.048), (8.001, 1.489, 7.048), (8.001, -1.792, 7.048), (4.284, -2.229, 8.87), (4.284, 1.926, 8.87), (8.438, 1.926, 8.87), (8.438, -2.229, 8.87)], [], [(0, 1, 3, 2), (2, 3, 7, 6), (6, 7, 5, 4), (4, 5, 1, 0), (5, 7, 10, 11), (11, 10, 14, 15), (3, 1, 8, 9), (1, 5, 11, 8), (7, 3, 9, 10), (14, 13, 12, 15), (9, 8, 12, 13), (8, 11, 15, 12), (10, 9, 13, 14), (26, 25, 29, 30), (20, 23, 27, 24), (19, 18, 22, 23), (17, 16, 20, 21), (16, 19, 23, 20), (18, 17, 21, 22), (22, 21, 25, 26), (23, 22, 26, 27), (21, 20, 24, 25), (31, 30, 34, 35), (27, 26, 30, 31), (25, 24, 28, 29), (24, 27, 31, 28), (32, 35, 39, 36), (29, 28, 32, 33), (28, 31, 35, 32), (30, 29, 33, 34), (38, 37, 36, 39), (34, 33, 37, 38), (35, 34, 38, 39), (33, 32, 36, 37)])
_uv = me_cube.uv_layers.new(name='UVMap')
_uv.uv.foreach_set('vector', [0.07518, 0.9801, 0.01592, 0.9801, 0.01592, 0.8616, 0.07518, 0.8616, 0.1344, 0.9801, 0.07518, 0.9801, 0.07518, 0.8616, 0.1344, 0.8616, 0.1937, 0.9801, 0.1344, 0.9801, 0.1344, 0.8616, 0.1937, 0.8616, 0.2529, 0.9801, 0.1937, 0.9801, 0.1937, 0.8616, 0.2529, 0.8616, 0.328, 0.8222, 0.328, 0.6682, 0.501, 0.4952, 0.501, 0.9952, 0.01638, 0.7747, 0.2758, 0.7747, 0.2758, 0.7997, 0.01638, 0.7997, 0.327, 0.827, 0.327, 0.673, 0.5, 0.5, 0.5, 1.0, 0.327, 0.673, 0.173, 0.673, 0.0, 0.5, 0.5, 0.5, 0.328, 0.6682, 0.1741, 0.6682, 0.001039, 0.4952, 0.501, 0.4952, 0.5082, 0.02995, 0.5033, 0.4971, 0.0361, 0.4971, 0.0361, 0.02995, 0.01638, 0.7497, 0.2758, 0.7497, 0.2758, 0.7747, 0.01638, 0.7747, 0.01638, 0.7247, 0.2758, 0.7247, 0.2758, 0.7497, 0.01638, 0.7497, 0.01739, 0.8031, 0.2768, 0.8031, 0.2768, 0.8281, 0.01739, 0.8281, 0.6676, 0.5293, 0.8616, 0.5293, 0.8616, 0.7303, 0.6676, 0.7303, 0.9243, 0.2907, 0.6049, 0.2907, 0.6676, 0.5293, 0.8616, 0.5293, 0.5998, 0.01989, 0.9202, 0.01989, 0.9202, 0.2887, 0.5998, 0.2887, 0.9202, 0.01989, 0.5998, 0.01989, 0.5998, 0.2887, 0.9202, 0.2887, 0.9243, 0.02269, 0.6049, 0.02269, 0.6049, 0.2907, 0.9243, 0.2907, 0.6049, 0.02269, 0.9243, 0.02269, 0.9243, 0.2907, 0.6049, 0.2907, 0.6049, 0.2907, 0.9243, 0.2907, 0.8616, 0.5293, 0.6676, 0.5293, 0.5998, 0.2887, 0.9202, 0.2887, 0.8573, 0.5282, 0.6626, 0.5282, 0.9202, 0.2887, 0.5998, 0.2887, 0.6626, 0.5282, 0.8573, 0.5282, 0.6626, 0.7298, 0.8573, 0.7298, 0.9542, 0.8041, 0.5604, 0.8041, 0.6626, 0.5282, 0.8573, 0.5282, 0.8573, 0.7298, 0.6626, 0.7298, 0.8573, 0.5282, 0.6626, 0.5282, 0.6626, 0.7298, 0.8573, 0.7298, 0.8616, 0.5293, 0.6676, 0.5293, 0.6676, 0.7303, 0.8616, 0.7303, 0.9587, 0.8044, 0.5662, 0.8044, 0.5354, 0.9802, 0.9839, 0.9802, 0.8573, 0.7298, 0.6626, 0.7298, 0.5604, 0.8041, 0.9542, 0.8041, 0.8616, 0.7303, 0.6676, 0.7303, 0.5662, 0.8044, 0.9587, 0.8044, 0.6676, 0.7303, 0.8616, 0.7303, 0.9587, 0.8044, 0.5662, 0.8044, 0.8311, 0.4628, 0.6967, 0.4628, 0.6967, 0.3284, 0.8311, 0.3284, 0.5662, 0.8044, 0.9587, 0.8044, 0.9839, 0.9802, 0.5354, 0.9802, 0.5604, 0.8041, 0.9542, 0.8041, 0.98, 0.9806, 0.5301, 0.9806, 0.9542, 0.8041, 0.5604, 0.8041, 0.5301, 0.9806, 0.98, 0.9806])
me_cube.materials.append(mat_landing_pad)
me_cube.use_paint_bone_selection = False
me_cube.use_paint_mask = True
me_cube.update()
me_cube_008 = bpy.data.meshes.new('Cube.008')
me_cube_008.from_pydata([(-0.0657, -0.1446, 0.0062), (-0.0657, -0.1446, 0.4759), (-0.07702, 0.131, 0.0062), (-0.07702, 0.131, 0.4759), (0.1632, 0.01884, 0.0062), (0.1632, 0.01884, 0.4759), (-0.2891, 0.4491, 0.9081), (-0.2499, -0.5057, 0.9081), (0.5433, 0.0606, 0.9081), (0.001419, 0.001331, 2.07)], [], [(0, 1, 3, 2), (2, 3, 5, 4), (6, 7, 9), (4, 5, 1, 0), (1, 5, 8, 7), (5, 3, 6, 8), (3, 1, 7, 6), (8, 6, 9), (7, 8, 9)])
_uv = me_cube_008.uv_layers.new(name='UVMap')
_uv.uv.foreach_set('vector', [0.3782, 0.0, 0.3733, 0.2965, 0.6619, 0.2965, 0.6668, 0.0, 0.6668, 0.0, 0.6619, 0.2965, 0.5445, 0.2965, 0.5494, 0.0, 0.9951, 0.506, -0.004922, 0.506, 0.531, 1.0, 0.5494, 0.0, 0.5445, 0.2965, 0.3733, 0.2965, 0.3782, 0.0, 0.3733, 0.2965, 0.5445, 0.2965, 0.5882, 0.506, -0.004922, 0.506, 0.5445, 0.2965, 0.6619, 0.2965, 0.9951, 0.506, 0.5882, 0.506, 0.6619, 0.2965, 0.3733, 0.2965, -0.004922, 0.506, 0.9951, 0.506, 0.5882, 0.506, 0.9951, 0.506, 0.531, 1.0, -0.004922, 0.506, 0.5882, 0.506, 0.531, 1.0])
me_cube_008.materials.append(mat_tree)
me_cube_008.update()

# ---- objects
ob_cube = bpy.data.objects.new('Cube', me_cube_001)
ob_cube_001 = bpy.data.objects.new('Cube.001', me_cube_002)
ob_cube_002 = bpy.data.objects.new('Cube.002', me_cube_003)
ob_cube_003 = bpy.data.objects.new('Cube.003', me_cube_004)
ob_cube_004 = bpy.data.objects.new('Cube.004', me_cube_005)
ob_cube_005 = bpy.data.objects.new('Cube.005', me_cube_006)
ob_cube_006 = bpy.data.objects.new('Cube.006', me_cube_010)
ob_cube_007 = bpy.data.objects.new('Cube.007', me_cube_011)
ob_cube_008 = bpy.data.objects.new('Cube.008', me_cube_012)
ob_cube_009 = bpy.data.objects.new('Cube.009', me_cube_013)
ob_vtol2 = bpy.data.objects.new('vtol2', me_cube_014)
ob_cube_013 = bpy.data.objects.new('Cube.013', me_cube_017)
ob_cube_011 = bpy.data.objects.new('Cube.011', me_cube_017)
ob_cube_012 = bpy.data.objects.new('Cube.012', me_cube_017)
ob_cube_014 = bpy.data.objects.new('Cube.014', me_cube_017)
ob_cube_010 = bpy.data.objects.new('Cube.010', me_cube_019)
ob_cube_015 = bpy.data.objects.new('Cube.015', me_cube_020)
ob_cube_017 = bpy.data.objects.new('Cube.017', me_cube_022)
ob_cube_018 = bpy.data.objects.new('Cube.018', me_cube_022)
ob_cube_019 = bpy.data.objects.new('Cube.019', me_cube_022)
ob_cube_020 = bpy.data.objects.new('Cube.020', me_cube_022)
ob_flame_tri = bpy.data.objects.new('flame_tri', me_cube_007)
ob_landing_pad = bpy.data.objects.new('landing_pad', me_cube)
ob_tree = bpy.data.objects.new('tree', me_cube_008)
ob_cube_016 = bpy.data.objects.new('Cube.016', me_cube_020)

# ---- transforms, parenting, visibility, modifiers, constraints
ob_cube.location = (-14.85, 11.21, -4.768e-07)
ob_cube_001.location = (-12.45, 11.23, -4.768e-07)
ob_cube_002.location = (-14.78, 9.047, -4.768e-07)
ob_cube_003.location = (-12.43, 8.993, -4.768e-07)
ob_cube_004.location = (-13.64, 10.15, 0.8825)
ob_cube_004.scale = (1.351, 1.351, 2.42)
ob_cube_005.location = (-38.75, 5.871, -4.768e-07)
ob_cube_006.location = (-26.37, 6.271, -4.768e-07)
ob_cube_007.location = (-32.69, -2.092, -4.768e-07)
ob_cube_008.location = (-32.55, 15.4, -4.768e-07)
ob_cube_009.location = (-32.29, 5.97, 0.8825)
ob_cube_009.scale = (1.351, 1.351, 2.42)
ob_vtol2.location = (-11.0, -17.0, 0.0)
ob_vtol2.scale = (1.137, 1.137, 1.137)
_m = ob_vtol2.modifiers.new('Mirror', 'MIRROR')
ob_cube_013.parent = ob_vtol2
ob_cube_013.matrix_parent_inverse = Matrix(((0.8793, -0.0, 0.0, -0.0), (-0.0, 0.8793, -0.0, 0.0), (0.0, -0.0, 0.8793, -0.0), (-0.0, 0.0, -0.0, 1.0)))
ob_cube_013.location = (-4.041, 3.969, -0.7977)
ob_cube_011.parent = ob_vtol2
ob_cube_011.matrix_parent_inverse = Matrix(((0.8793, -0.0, 0.0, -0.0), (-0.0, 0.8793, -0.0, 0.0), (0.0, -0.0, 0.8793, -0.0), (-0.0, 0.0, -0.0, 1.0)))
ob_cube_011.location = (-4.041, -1.969, -0.7977)
ob_cube_012.parent = ob_vtol2
ob_cube_012.matrix_parent_inverse = Matrix(((0.8793, -0.0, 0.0, -0.0), (-0.0, 0.8793, -0.0, 0.0), (0.0, -0.0, 0.8793, -0.0), (-0.0, 0.0, -0.0, 1.0)))
ob_cube_012.location = (4.081, -1.969, -0.7977)
ob_cube_014.parent = ob_vtol2
ob_cube_014.matrix_parent_inverse = Matrix(((0.8793, -0.0, 0.0, -0.0), (-0.0, 0.8793, -0.0, 0.0), (0.0, -0.0, 0.8793, -0.0), (-0.0, 0.0, -0.0, 1.0)))
ob_cube_014.location = (4.081, 3.919, -0.7977)
ob_cube_010.location = (0.0, 0.0, 0.2933)
ob_cube_015.location = (0.0, 0.0, 0.2023)
_m = ob_cube_015.modifiers.new('Mirror', 'MIRROR')
_m.use_axis = (False, True, False)
_m.use_clip = True
ob_cube_017.location = (6.0, 0.006403, 0.3126)
ob_cube_018.location = (0.05385, 6.0, 0.3126)
ob_cube_019.location = (-5.908, 0.05802, 0.3126)
ob_cube_020.location = (0.002234, -6.0, 0.3126)
ob_flame_tri.location = (9.136, -8.153, 0.0)
ob_landing_pad.location = (0.0, 0.0, 0.0)
ob_tree.location = (6.736, -6.733, 0.0)
ob_cube_016.location = (0.0, 0.0, 0.2023)
ob_cube_016.rotation_euler = (0.0, -0.0, -1.571)
_m = ob_cube_016.modifiers.new('Mirror', 'MIRROR')
_m.use_axis = (False, True, False)
_m.use_clip = True

# ---- collection membership
col_collection.objects.link(ob_cube)
col_collection.objects.link(ob_cube_001)
col_collection.objects.link(ob_cube_002)
col_collection.objects.link(ob_cube_003)
col_collection.objects.link(ob_cube_004)
col_collection.objects.link(ob_cube_005)
col_collection.objects.link(ob_cube_006)
col_collection.objects.link(ob_cube_007)
col_collection.objects.link(ob_cube_008)
col_collection.objects.link(ob_cube_009)
col_collection.objects.link(ob_vtol2)
col_collection.objects.link(ob_cube_013)
col_collection.objects.link(ob_cube_011)
col_collection.objects.link(ob_cube_012)
col_collection.objects.link(ob_cube_014)
col_collection.objects.link(ob_cube_010)
col_collection.objects.link(ob_cube_015)
col_collection.objects.link(ob_cube_017)
col_collection.objects.link(ob_cube_018)
col_collection.objects.link(ob_cube_019)
col_collection.objects.link(ob_cube_020)
col_collection.objects.link(ob_flame_tri)
col_collection.objects.link(ob_landing_pad)
col_collection.objects.link(ob_tree)
col_collection.objects.link(ob_cube_016)

# ---- scene / render settings (as saved in the file)
scene.frame_start = 1; scene.frame_end = 250; scene.frame_set(1)
scene.render.engine = 'BLENDER_EEVEE_NEXT'
bpy.context.view_layer.update()

# ---- added for rendering (the .blend has no active camera and no usable light): camera, sun
cam_auto = bpy.data.cameras.new('AutoCamera')
cam_auto.lens = 50.0
cam_auto.sensor_width = 36.0
cam_auto.clip_end = 1040.74
ob_auto_camera = bpy.data.objects.new('AutoCamera', cam_auto)
scene.collection.objects.link(ob_auto_camera)
ob_auto_camera.location = (44.4934, -73.938, 50.2076)
ob_auto_camera.rotation_euler = (1.09748, -7.21219e-08, 0.694738)
scene.camera = ob_auto_camera
light_auto_sun = bpy.data.lights.new('AutoSun', 'SUN')
light_auto_sun.energy = 3.0
light_auto_sun.angle = 0.0523599
ob_auto_sun = bpy.data.objects.new('AutoSun', light_auto_sun)
scene.collection.objects.link(ob_auto_sun)
ob_auto_sun.rotation_euler = (0.872665, 0.174533, 0.523599)
bpy.context.view_layer.update()
